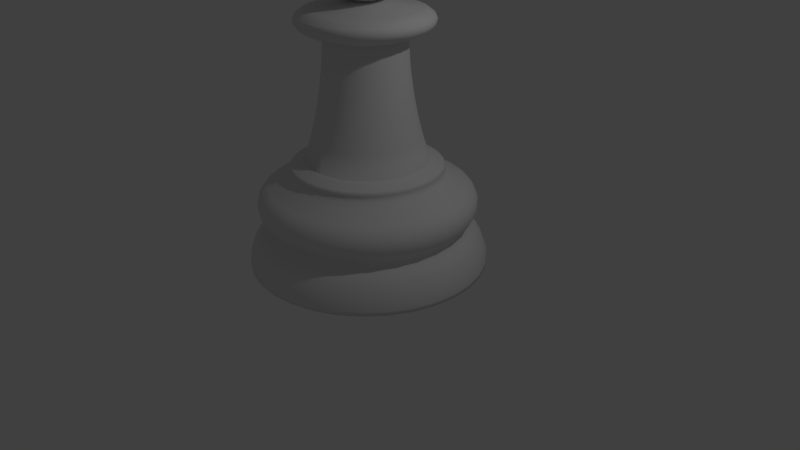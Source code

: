 # Source: ChessPawn.blend  (saved by Blender 2.78.0; exported with 4.5.12 LTS)
import bpy
from mathutils import Matrix  # noqa: F401  (used for matrix-valued properties, if any)

bpy.ops.wm.read_factory_settings(use_empty=True)
scene = bpy.context.scene
scene.name = 'Scene'

# ---- collections
col_collection_1 = bpy.data.collections.new('Collection 1'); scene.collection.children.link(col_collection_1)

# ---- world
world_world = bpy.data.worlds.new('World'); scene.world = world_world
world_world.color = (0.05088, 0.05088, 0.05088)
world_world.use_sun_shadow = False
world_world.sun_shadow_jitter_overblur = 0.0
world_world.cycles.sampling_method = 'MANUAL'

# ---- cameras
cam_camera = bpy.data.cameras.new('Camera')
cam_camera.clip_end = 100.0
cam_camera.lens = 35.0
cam_camera.sensor_width = 32.0
cam_camera.sensor_height = 18.0
cam_camera.ortho_scale = 7.314
cam_camera.dof.focus_distance = 0.0

# ---- lights
light_lamp = bpy.data.lights.new('Lamp', 'POINT')
light_lamp.transmission_factor = 0.0
light_lamp.cutoff_distance = 30.0
light_lamp.energy = 100.0
light_lamp.shadow_buffer_clip_start = 1.001
light_lamp.shadow_soft_size = 0.1
light_lamp.shadow_maximum_resolution = 0.006
light_lamp.use_absolute_resolution = True

# ---- meshes
me_pawn = bpy.data.meshes.new('Pawn')
me_pawn.from_pydata([(0.03806, 0.1913, 0.9808), (0.07466, 0.3753, 0.9239), (0.1084, 0.5449, 0.8315), (0.1379, 0.6935, 0.7071), (0.1622, 0.8155, 0.5556), (0.1802, 0.9061, 0.3827), (0.1913, 0.9619, 0.1951), (0.1951, 0.9808, 7.55e-08), (0.1913, 0.9619, -0.1951), (0.1802, 0.9061, -0.3827), (0.1622, 0.8155, -0.5556), (0.1379, 0.6935, -0.7071), (0.1084, 0.5449, -0.8315), (0.07466, 0.3753, -0.9239), (0.03806, 0.1913, -1.006), (0.07466, 0.1802, 0.9808), (0.1464, 0.3536, 0.9239), (0.2126, 0.5133, 0.8315), (0.2706, 0.6533, 0.7071), (0.3182, 0.7682, 0.5556), (0.3536, 0.8536, 0.3827), (0.3753, 0.9061, 0.1951), (0.3827, 0.9239, 7.55e-08), (0.3753, 0.9061, -0.1951), (0.3536, 0.8536, -0.3827), (0.3182, 0.7682, -0.5556), (0.2706, 0.6533, -0.7071), (0.2126, 0.5133, -0.8315), (0.1464, 0.3536, -0.9239), (0.07466, 0.1802, -1.006), (0.1084, 0.1622, 0.9808), (0.2126, 0.3182, 0.9239), (0.3087, 0.4619, 0.8315), (0.3928, 0.5879, 0.7071), (0.4619, 0.6913, 0.5556), (0.5133, 0.7682, 0.3827), (0.5449, 0.8155, 0.1951), (0.5556, 0.8315, 7.55e-08), (0.5449, 0.8155, -0.1951), (0.5133, 0.7682, -0.3827), (0.4619, 0.6913, -0.5556), (0.3928, 0.5879, -0.7071), (0.3087, 0.4619, -0.8315), (0.2126, 0.3182, -0.9239), (0.1084, 0.1622, -1.006), (0.1379, 0.1379, 0.9808), (0.2706, 0.2706, 0.9239), (0.3928, 0.3928, 0.8315), (0.5, 0.5, 0.7071), (0.5879, 0.5879, 0.5556), (0.6533, 0.6533, 0.3827), (0.6935, 0.6935, 0.1951), (0.7071, 0.7071, 7.55e-08), (0.6935, 0.6935, -0.1951), (0.6533, 0.6533, -0.3827), (0.5879, 0.5879, -0.5556), (0.5, 0.5, -0.7071), (0.3928, 0.3928, -0.8315), (0.2706, 0.2706, -0.9239), (0.1379, 0.1379, -1.006), (0.1622, 0.1084, 0.9808), (0.3182, 0.2126, 0.9239), (0.4619, 0.3087, 0.8315), (0.5879, 0.3928, 0.7071), (0.6913, 0.4619, 0.5556), (0.7682, 0.5133, 0.3827), (0.8155, 0.5449, 0.1951), (0.8315, 0.5556, 7.55e-08), (0.8155, 0.5449, -0.1951), (0.7682, 0.5133, -0.3827), (0.6913, 0.4619, -0.5556), (0.5879, 0.3928, -0.7071), (0.4619, 0.3087, -0.8315), (0.3182, 0.2126, -0.9239), (0.1622, 0.1084, -1.006), (0.1802, 0.07466, 0.9808), (0.3536, 0.1464, 0.9239), (0.5133, 0.2126, 0.8315), (0.6533, 0.2706, 0.7071), (0.7682, 0.3182, 0.5556), (0.8536, 0.3536, 0.3827), (0.9061, 0.3753, 0.1951), (0.9239, 0.3827, 7.55e-08), (0.9061, 0.3753, -0.1951), (0.8536, 0.3536, -0.3827), (0.7682, 0.3182, -0.5556), (0.6533, 0.2706, -0.7071), (0.5133, 0.2126, -0.8315), (0.3536, 0.1464, -0.9239), (0.1802, 0.07466, -1.006), (0.1913, 0.03806, 0.9808), (0.3753, 0.07466, 0.9239), (0.5449, 0.1084, 0.8315), (0.6935, 0.1379, 0.7071), (0.8155, 0.1622, 0.5556), (0.9061, 0.1802, 0.3827), (0.9619, 0.1913, 0.1951), (0.9808, 0.1951, 7.55e-08), (0.9619, 0.1913, -0.1951), (0.9061, 0.1802, -0.3827), (0.8155, 0.1622, -0.5556), (0.6935, 0.1379, -0.7071), (0.5449, 0.1084, -0.8315), (0.3753, 0.07466, -0.9239), (0.1913, 0.03806, -1.006), (0.1951, -3.266e-07, 0.9808), (0.3827, -3.192e-07, 0.9239), (0.5556, -3.117e-07, 0.8315), (0.7071, -3.192e-07, 0.7071), (0.8315, -3.341e-07, 0.5556), (0.9239, -2.745e-07, 0.3827), (0.9808, -3.937e-07, 0.1951), (1.0, -3.788e-07, 7.55e-08), (0.9808, -3.937e-07, -0.1951), (0.9239, -2.298e-07, -0.3827), (0.8315, -3.341e-07, -0.5556), (0.7071, -3.192e-07, -0.7071), (0.5556, -3.415e-07, -0.8315), (0.3827, -3.043e-07, -0.9239), (0.1951, -3.08e-07, -1.006), (0.1913, -0.03806, 0.9808), (0.3753, -0.07466, 0.9239), (0.5449, -0.1084, 0.8315), (0.6935, -0.138, 0.7071), (0.8155, -0.1622, 0.5556), (0.9061, -0.1802, 0.3827), (0.9619, -0.1913, 0.1951), (0.9808, -0.1951, 7.55e-08), (0.9619, -0.1913, -0.1951), (0.9061, -0.1802, -0.3827), (0.8155, -0.1622, -0.5556), (0.6935, -0.138, -0.7071), (0.5449, -0.1084, -0.8315), (0.3753, -0.07466, -0.9239), (0.1913, -0.03806, -1.006), (0.1802, -0.07466, 0.9808), (0.3536, -0.1464, 0.9239), (0.5133, -0.2126, 0.8315), (0.6533, -0.2706, 0.7071), (0.7682, -0.3182, 0.5556), (0.8536, -0.3536, 0.3827), (0.9061, -0.3753, 0.1951), (0.9239, -0.3827, 7.55e-08), (0.9061, -0.3753, -0.1951), (0.8536, -0.3536, -0.3827), (0.7682, -0.3182, -0.5556), (0.6533, -0.2706, -0.7071), (0.5133, -0.2126, -0.8315), (0.3536, -0.1464, -0.9239), (0.1802, -0.07466, -1.006), (0.1622, -0.1084, 0.9808), (0.3182, -0.2126, 0.9239), (0.4619, -0.3087, 0.8315), (0.5879, -0.3928, 0.7071), (0.6913, -0.4619, 0.5556), (0.7682, -0.5133, 0.3827), (0.8155, -0.5449, 0.1951), (0.8315, -0.5556, 7.55e-08), (0.8155, -0.5449, -0.1951), (0.7682, -0.5133, -0.3827), (0.6913, -0.4619, -0.5556), (0.5879, -0.3928, -0.7071), (0.4619, -0.3087, -0.8315), (0.3182, -0.2126, -0.9239), (0.1622, -0.1084, -1.006), (0.1379, -0.138, 0.9808), (0.2706, -0.2706, 0.9239), (0.3928, -0.3928, 0.8315), (0.5, -0.5, 0.7071), (0.5879, -0.5879, 0.5556), (0.6533, -0.6533, 0.3827), (0.6935, -0.6935, 0.1951), (0.7071, -0.7071, 7.55e-08), (0.6935, -0.6935, -0.1951), (0.6533, -0.6533, -0.3827), (0.5879, -0.5879, -0.5556), (0.5, -0.5, -0.7071), (0.3928, -0.3928, -0.8315), (0.2706, -0.2706, -0.9239), (0.1379, -0.138, -1.006), (0.1084, -0.1622, 0.9808), (0.2126, -0.3182, 0.9239), (0.3087, -0.4619, 0.8315), (0.3928, -0.5879, 0.7071), (0.4619, -0.6913, 0.5556), (0.5133, -0.7682, 0.3827), (0.5449, -0.8155, 0.1951), (0.5556, -0.8315, 7.55e-08), (0.5449, -0.8155, -0.1951), (0.5133, -0.7682, -0.3827), (0.4619, -0.6913, -0.5556), (0.3928, -0.5879, -0.7071), (0.3087, -0.4619, -0.8315), (0.2126, -0.3182, -0.9239), (0.1084, -0.1622, -1.006), (0.07466, -0.1802, 0.9808), (0.1464, -0.3536, 0.9239), (0.2126, -0.5133, 0.8315), (0.2706, -0.6533, 0.7071), (0.3182, -0.7682, 0.5556), (0.3536, -0.8536, 0.3827), (0.3753, -0.9061, 0.1951), (0.3827, -0.9239, 7.55e-08), (0.3753, -0.9061, -0.1951), (0.3536, -0.8536, -0.3827), (0.3182, -0.7682, -0.5556), (0.2706, -0.6533, -0.7071), (0.2126, -0.5133, -0.8315), (0.1464, -0.3536, -0.9239), (0.07466, -0.1802, -1.006), (0.03806, -0.1913, 0.9808), (0.07466, -0.3753, 0.9239), (0.1084, -0.5449, 0.8315), (0.1379, -0.6935, 0.7071), (0.1622, -0.8155, 0.5556), (0.1802, -0.9061, 0.3827), (0.1913, -0.9619, 0.1951), (0.1951, -0.9808, 7.55e-08), (0.1913, -0.9619, -0.1951), (0.1802, -0.9061, -0.3827), (0.1622, -0.8155, -0.5556), (0.1379, -0.6935, -0.7071), (0.1084, -0.5449, -0.8315), (0.07466, -0.3753, -0.9239), (0.03806, -0.1913, -1.006), (-7.212e-09, -0.1951, 0.9808), (4.122e-08, -0.3827, 0.9239), (2.632e-08, -0.5556, 0.8315), (-2.584e-08, -0.7071, 0.7071), (-8.544e-08, -0.8315, 0.5556), (6.357e-08, -0.9239, 0.3827), (-8.544e-08, -0.9808, 0.1951), (-1.003e-07, -1.0, 7.55e-08), (-8.544e-08, -0.9808, -0.1951), (6.357e-08, -0.9239, -0.3827), (-8.544e-08, -0.8315, -0.5556), (-2.584e-08, -0.7071, -0.7071), (-1.094e-08, -0.5556, -0.8315), (3.964e-09, -0.3827, -0.9239), (3.964e-09, -0.1951, -1.006), (-0.03806, -0.1913, 0.9808), (-0.07466, -0.3753, 0.9239), (-0.1084, -0.5449, 0.8315), (-0.1379, -0.6935, 0.7071), (-0.1622, -0.8155, 0.5556), (-0.1802, -0.9061, 0.3827), (-0.1913, -0.9619, 0.1951), (-0.1951, -0.9808, 7.55e-08), (-0.1913, -0.9619, -0.1951), (-0.1802, -0.9061, -0.3827), (-0.1622, -0.8155, -0.5556), (-0.1379, -0.6935, -0.7071), (-0.1084, -0.5449, -0.8315), (-0.07466, -0.3753, -0.9239), (-0.03806, -0.1913, -1.006), (-0.07466, -0.1802, 0.9808), (-0.1464, -0.3536, 0.9239), (-0.2126, -0.5133, 0.8315), (-0.2706, -0.6533, 0.7071), (-0.3182, -0.7682, 0.5556), (-0.3536, -0.8536, 0.3827), (-0.3753, -0.9061, 0.1951), (-0.3827, -0.9239, 7.55e-08), (-0.3753, -0.9061, -0.1951), (-0.3536, -0.8536, -0.3827), (-0.3182, -0.7682, -0.5556), (-0.2706, -0.6533, -0.7071), (-0.2126, -0.5133, -0.8315), (-0.1464, -0.3536, -0.9239), (-0.07466, -0.1802, -1.006), (-0.1084, -0.1622, 0.9808), (-0.2126, -0.3182, 0.9239), (-0.3087, -0.4619, 0.8315), (-0.3928, -0.5879, 0.7071), (-0.4619, -0.6913, 0.5556), (-0.5133, -0.7682, 0.3827), (-0.5449, -0.8155, 0.1951), (-0.5556, -0.8315, 7.55e-08), (-0.5449, -0.8155, -0.1951), (-0.5133, -0.7682, -0.3827), (-0.4619, -0.6913, -0.5556), (-0.3928, -0.5879, -0.7071), (-0.3087, -0.4619, -0.8315), (-0.2126, -0.3182, -0.9239), (-0.1084, -0.1622, -1.006), (-0.1379, -0.138, 0.9808), (-0.2706, -0.2706, 0.9239), (-0.3928, -0.3928, 0.8315), (-0.5, -0.5, 0.7071), (-0.5879, -0.5879, 0.5556), (-0.6533, -0.6533, 0.3827), (-0.6935, -0.6935, 0.1951), (-0.7071, -0.7071, 7.55e-08), (-0.6935, -0.6935, -0.1951), (-0.6533, -0.6533, -0.3827), (-0.5879, -0.5879, -0.5556), (-0.5, -0.5, -0.7071), (-0.3928, -0.3928, -0.8315), (-0.2706, -0.2706, -0.9239), (-0.1379, -0.1379, -1.006), (-2.709e-07, -5.069e-07, 1.0), (-0.1622, -0.1084, 0.9808), (-0.3182, -0.2126, 0.9239), (-0.4619, -0.3087, 0.8315), (-0.5879, -0.3928, 0.7071), (-0.6913, -0.4619, 0.5556), (-0.7682, -0.5133, 0.3827), (-0.8155, -0.5449, 0.1951), (-0.8315, -0.5556, 7.55e-08), (-0.8155, -0.5449, -0.1951), (-0.7682, -0.5133, -0.3827), (-0.6913, -0.4619, -0.5556), (-0.5879, -0.3928, -0.7071), (-0.4619, -0.3087, -0.8315), (-0.3182, -0.2126, -0.9239), (-0.1622, -0.1084, -1.006), (-0.1802, -0.07466, 0.9808), (-0.3536, -0.1464, 0.9239), (-0.5133, -0.2126, 0.8315), (-0.6533, -0.2706, 0.7071), (-0.7682, -0.3182, 0.5556), (-0.8536, -0.3536, 0.3827), (-0.9061, -0.3753, 0.1951), (-0.9239, -0.3827, 7.55e-08), (-0.9061, -0.3753, -0.1951), (-0.8536, -0.3536, -0.3827), (-0.7682, -0.3182, -0.5556), (-0.6533, -0.2706, -0.7071), (-0.5133, -0.2126, -0.8315), (-0.3536, -0.1464, -0.9239), (-0.1802, -0.07466, -1.006), (-0.1913, -0.03806, 0.9808), (-0.3753, -0.07466, 0.9239), (-0.5449, -0.1084, 0.8315), (-0.6935, -0.1379, 0.7071), (-0.8155, -0.1622, 0.5556), (-0.9061, -0.1802, 0.3827), (-0.9619, -0.1913, 0.1951), (-0.9808, -0.1951, 7.55e-08), (-0.9619, -0.1913, -0.1951), (-0.9061, -0.1802, -0.3827), (-0.8155, -0.1622, -0.5556), (-0.6935, -0.1379, -0.7071), (-0.5449, -0.1084, -0.8315), (-0.3753, -0.07466, -0.9239), (-0.1913, -0.03806, -1.006), (-0.1951, -3.117e-07, 0.9808), (-0.3827, -2.819e-07, 0.9239), (-0.5556, -2.819e-07, 0.8315), (-0.7071, -1.851e-07, 0.7071), (-0.8315, -1.404e-07, 0.5556), (-0.9239, -3.192e-07, 0.3827), (-0.9808, -9.567e-08, 0.1951), (-1.0, -1.404e-07, 7.55e-08), (-0.9808, -9.567e-08, -0.1951), (-0.9239, -3.192e-07, -0.3827), (-0.8315, -1.404e-07, -0.5556), (-0.7071, -1.851e-07, -0.7071), (-0.5556, -2.596e-07, -0.8315), (-0.3827, -2.521e-07, -0.9239), (-0.1951, -3.155e-07, -1.006), (-0.1913, 0.03806, 0.9808), (-0.3753, 0.07466, 0.9239), (-0.5449, 0.1084, 0.8315), (-0.6935, 0.1379, 0.7071), (-0.8155, 0.1622, 0.5556), (-0.9061, 0.1802, 0.3827), (-0.9619, 0.1913, 0.1951), (-0.9808, 0.1951, 7.55e-08), (-0.9619, 0.1913, -0.1951), (-0.9061, 0.1802, -0.3827), (-0.8155, 0.1622, -0.5556), (-0.6935, 0.1379, -0.7071), (-0.5449, 0.1084, -0.8315), (-0.3753, 0.07466, -0.9239), (-0.1913, 0.03806, -1.006), (-0.1802, 0.07466, 0.9808), (-0.3536, 0.1464, 0.9239), (-0.5133, 0.2126, 0.8315), (-0.6533, 0.2706, 0.7071), (-0.7682, 0.3182, 0.5556), (-0.8536, 0.3536, 0.3827), (-0.9061, 0.3753, 0.1951), (-0.9239, 0.3827, 7.55e-08), (-0.9061, 0.3753, -0.1951), (-0.8536, 0.3536, -0.3827), (-0.7682, 0.3182, -0.5556), (-0.6533, 0.2706, -0.7071), (-0.5133, 0.2126, -0.8315), (-0.3536, 0.1464, -0.9239), (-0.1802, 0.07466, -1.006), (-0.1622, 0.1084, 0.9808), (-0.3182, 0.2126, 0.9239), (-0.4619, 0.3087, 0.8315), (-0.5879, 0.3928, 0.7071), (-0.6913, 0.4619, 0.5556), (-0.7682, 0.5133, 0.3827), (-0.8155, 0.5449, 0.1951), (-0.8315, 0.5556, 7.55e-08), (-0.8155, 0.5449, -0.1951), (-0.7682, 0.5133, -0.3827), (-0.6913, 0.4619, -0.5556), (-0.5879, 0.3928, -0.7071), (-0.4619, 0.3087, -0.8315), (-0.3182, 0.2126, -0.9239), (-0.1622, 0.1084, -1.006), (-0.1379, 0.1379, 0.9808), (-0.2706, 0.2706, 0.9239), (-0.3928, 0.3928, 0.8315), (-0.5, 0.5, 0.7071), (-0.5879, 0.5879, 0.5556), (-0.6533, 0.6533, 0.3827), (-0.6935, 0.6935, 0.1951), (-0.7071, 0.7071, 7.55e-08), (-0.6935, 0.6935, -0.1951), (-0.6533, 0.6533, -0.3827), (-0.5879, 0.5879, -0.5556), (-0.5, 0.5, -0.7071), (-0.3928, 0.3928, -0.8315), (-0.2706, 0.2706, -0.9239), (-0.1379, 0.1379, -1.006), (-0.1084, 0.1622, 0.9808), (-0.2126, 0.3182, 0.9239), (-0.3087, 0.4619, 0.8315), (-0.3928, 0.5879, 0.7071), (-0.4619, 0.6913, 0.5556), (-0.5133, 0.7682, 0.3827), (-0.5449, 0.8155, 0.1951), (-0.5556, 0.8315, 7.55e-08), (-0.5449, 0.8155, -0.1951), (-0.5133, 0.7682, -0.3827), (-0.4619, 0.6913, -0.5556), (-0.3928, 0.5879, -0.7071), (-0.3087, 0.4619, -0.8315), (-0.2126, 0.3182, -0.9239), (-0.1084, 0.1622, -1.006), (-0.07466, 0.1802, 0.9808), (-0.1464, 0.3536, 0.9239), (-0.2126, 0.5133, 0.8315), (-0.2706, 0.6533, 0.7071), (-0.3182, 0.7682, 0.5556), (-0.3536, 0.8536, 0.3827), (-0.3753, 0.9061, 0.1951), (-0.3827, 0.9239, 7.55e-08), (-0.3753, 0.9061, -0.1951), (-0.3536, 0.8536, -0.3827), (-0.3182, 0.7682, -0.5556), (-0.2706, 0.6533, -0.7071), (-0.2126, 0.5133, -0.8315), (-0.1464, 0.3536, -0.9239), (-0.07466, 0.1802, -1.006), (-0.03806, 0.1913, 0.9808), (-0.07466, 0.3753, 0.9239), (-0.1084, 0.5449, 0.8315), (-0.1379, 0.6935, 0.7071), (-0.1622, 0.8155, 0.5556), (-0.1802, 0.9061, 0.3827), (-0.1913, 0.9619, 0.1951), (-0.1951, 0.9808, 7.55e-08), (-0.1913, 0.9619, -0.1951), (-0.1802, 0.9061, -0.3827), (-0.1622, 0.8155, -0.5556), (-0.1379, 0.6935, -0.7071), (-0.1084, 0.5449, -0.8315), (-0.07466, 0.3753, -0.9239), (-0.03806, 0.1913, -1.006), (3.749e-08, 0.1951, 0.9808), (7.847e-08, 0.3827, 0.9239), (1.083e-07, 0.5556, 0.8315), (1.53e-07, 0.7071, 0.7071), (2.722e-07, 0.8315, 0.5556), (6.357e-08, 0.9239, 0.3827), (2.573e-07, 0.9808, 0.1951), (2.722e-07, 1.0, 7.55e-08), (2.573e-07, 0.9808, -0.1951), (6.357e-08, 0.9239, -0.3827), (2.722e-07, 0.8315, -0.5556), (1.53e-07, 0.7071, -0.7071), (1.232e-07, 0.5556, -0.8315), (7.847e-08, 0.3827, -0.9239), (1.514e-08, 0.1951, -1.006), (0.0, -3.258e-07, -1.0), (0.0, 2.041, -5.413), (0.3982, 2.002, -5.413), (0.781, 1.886, -5.413), (0.3955, 0.9547, -3.584), (1.134, 1.697, -5.413), (1.443, 1.443, -5.413), (1.697, 1.134, -5.413), (1.886, 0.781, -5.413), (2.002, 0.3982, -5.413), (1.014, 0.2016, -3.584), (2.041, 1.541e-07, -5.413), (2.002, -0.3982, -5.413), (1.886, -0.781, -5.413), (1.697, -1.134, -5.413), (0.8592, -0.5741, -3.584), (1.443, -1.443, -5.413), (0.7307, -0.7307, -3.584), (1.134, -1.697, -5.413), (0.781, -1.886, -5.413), (0.3955, -0.9547, -3.584), (0.3982, -2.002, -5.413), (0.2016, -1.014, -3.584), (-6.65e-07, -2.041, -5.413), (-0.3982, -2.002, -5.413), (-0.781, -1.886, -5.413), (-0.3955, -0.9547, -3.584), (-1.134, -1.697, -5.413), (-1.443, -1.443, -5.413), (-1.697, -1.134, -5.413), (-1.886, -0.781, -5.413), (-2.002, -0.3982, -5.413), (-2.041, 1.971e-06, -5.413), (-2.002, 0.3982, -5.413), (-1.886, 0.781, -5.413), (-1.697, 1.134, -5.413), (-1.443, 1.443, -5.413), (-0.7307, 0.7307, -3.584), (-1.134, 1.697, -5.413), (-0.5741, 0.8592, -3.584), (-0.781, 1.886, -5.413), (-0.3982, 2.002, -5.413), (-0.2016, 1.014, -3.584), (7.56e-08, 1.4, -3.893), (8.427e-08, 1.327, -3.824), (0.2588, 1.301, -3.824), (0.2731, 1.373, -3.893), (0.5077, 1.226, -3.824), (0.5358, 1.294, -3.893), (0.737, 1.103, -3.824), (0.7779, 1.164, -3.893), (0.9381, 0.9381, -3.824), (0.99, 0.99, -3.893), (1.103, 0.737, -3.824), (1.164, 0.7779, -3.893), (1.226, 0.5077, -3.824), (1.294, 0.5358, -3.893), (1.301, 0.2588, -3.824), (1.373, 0.2731, -3.893), (1.327, 3.379e-07, -3.824), (1.4, 3.19e-07, -3.893), (1.301, -0.2588, -3.824), (1.373, -0.2731, -3.893), (1.226, -0.5077, -3.824), (1.294, -0.5358, -3.893), (1.103, -0.737, -3.824), (1.164, -0.7779, -3.893), (0.9381, -0.9381, -3.824), (0.99, -0.99, -3.893), (0.737, -1.103, -3.824), (0.7779, -1.164, -3.893), (0.5077, -1.226, -3.824), (0.5358, -1.294, -3.893), (0.2588, -1.301, -3.824), (0.2731, -1.373, -3.893), (-3.48e-07, -1.327, -3.824), (-3.806e-07, -1.4, -3.893), (-0.2588, -1.301, -3.824), (-0.2731, -1.373, -3.893), (-0.5077, -1.226, -3.824), (-0.5358, -1.294, -3.893), (-0.737, -1.103, -3.824), (-0.7779, -1.164, -3.893), (-0.9381, -0.9381, -3.824), (-0.99, -0.99, -3.893), (-1.103, -0.737, -3.824), (-1.164, -0.7779, -3.893), (-1.226, -0.5077, -3.824), (-1.294, -0.5358, -3.893), (-1.301, -0.2588, -3.824), (-1.373, -0.2731, -3.893), (-1.327, 1.519e-06, -3.824), (-1.4, 1.565e-06, -3.893), (-1.301, 0.2588, -3.824), (-1.373, 0.2731, -3.893), (-1.226, 0.5077, -3.824), (-1.294, 0.5358, -3.893), (-1.103, 0.737, -3.824), (-1.164, 0.7779, -3.893), (-0.9381, 0.9381, -3.824), (-0.99, 0.99, -3.893), (-0.737, 1.103, -3.824), (-0.7779, 1.164, -3.893), (-0.5077, 1.226, -3.824), (-0.5358, 1.294, -3.893), (-0.2588, 1.301, -3.824), (-0.2731, 1.373, -3.893), (2.183e-08, 1.848, -4.874), (0.0, 2.041, -5.345), (1.679e-08, 1.898, -4.934), (7.92e-09, 1.973, -5.067), (2.218e-09, 2.023, -5.211), (0.3982, 2.002, -5.345), (0.3606, 1.813, -4.874), (0.3947, 1.985, -5.211), (0.385, 1.935, -5.067), (0.3704, 1.862, -4.934), (0.781, 1.886, -5.345), (0.7074, 1.708, -4.874), (0.7743, 1.869, -5.211), (0.7552, 1.823, -5.067), (0.7265, 1.754, -4.934), (1.134, 1.697, -5.345), (1.027, 1.537, -4.874), (1.124, 1.682, -5.211), (1.096, 1.641, -5.067), (1.055, 1.578, -4.934), (1.443, 1.443, -5.345), (1.307, 1.307, -4.874), (1.431, 1.431, -5.211), (1.395, 1.395, -5.067), (1.342, 1.342, -4.934), (1.697, 1.134, -5.345), (1.537, 1.027, -4.874), (1.682, 1.124, -5.211), (1.641, 1.096, -5.067), (1.578, 1.055, -4.934), (1.886, 0.781, -5.345), (1.708, 0.7074, -4.874), (1.869, 0.7743, -5.211), (1.823, 0.7552, -5.067), (1.754, 0.7265, -4.934), (2.002, 0.3982, -5.345), (1.813, 0.3606, -4.874), (1.985, 0.3947, -5.211), (1.935, 0.385, -5.067), (1.862, 0.3704, -4.934), (2.041, 1.541e-07, -5.345), (1.848, 2.057e-07, -4.874), (2.023, 1.587e-07, -5.211), (1.973, 1.715e-07, -5.067), (1.898, 1.907e-07, -4.934), (2.002, -0.3982, -5.345), (1.813, -0.3606, -4.874), (1.985, -0.3947, -5.211), (1.935, -0.385, -5.067), (1.862, -0.3704, -4.934), (1.886, -0.781, -5.345), (1.708, -0.7074, -4.874), (1.869, -0.7743, -5.211), (1.823, -0.7552, -5.067), (1.754, -0.7265, -4.934), (1.697, -1.134, -5.345), (1.537, -1.027, -4.874), (1.682, -1.124, -5.211), (1.641, -1.096, -5.067), (1.578, -1.055, -4.934), (1.443, -1.443, -5.345), (1.307, -1.307, -4.874), (1.431, -1.431, -5.211), (1.395, -1.395, -5.067), (1.342, -1.342, -4.934), (1.134, -1.697, -5.345), (1.027, -1.537, -4.874), (1.124, -1.682, -5.211), (1.096, -1.641, -5.067), (1.055, -1.578, -4.934), (0.781, -1.886, -5.345), (0.7074, -1.708, -4.874), (0.7743, -1.869, -5.211), (0.7552, -1.823, -5.067), (0.7265, -1.754, -4.934), (0.3982, -2.002, -5.345), (0.3606, -1.813, -4.874), (0.3947, -1.985, -5.211), (0.385, -1.935, -5.067), (0.3704, -1.862, -4.934), (-6.65e-07, -2.041, -5.345), (-5.805e-07, -1.848, -4.874), (-6.572e-07, -2.023, -5.211), (-6.352e-07, -1.973, -5.067), (-6.018e-07, -1.898, -4.934), (-0.3982, -2.002, -5.345), (-0.3606, -1.813, -4.874), (-0.3947, -1.985, -5.211), (-0.385, -1.935, -5.067), (-0.3704, -1.862, -4.934), (-0.781, -1.886, -5.345), (-0.7074, -1.708, -4.874), (-0.7743, -1.869, -5.211), (-0.7552, -1.823, -5.067), (-0.7265, -1.754, -4.934), (-1.134, -1.697, -5.345), (-1.027, -1.537, -4.874), (-1.124, -1.682, -5.211), (-1.096, -1.641, -5.067), (-1.055, -1.578, -4.934), (-1.443, -1.443, -5.345), (-1.307, -1.307, -4.874), (-1.431, -1.431, -5.211), (-1.395, -1.395, -5.067), (-1.342, -1.342, -4.934), (-1.697, -1.134, -5.345), (-1.537, -1.027, -4.874), (-1.682, -1.124, -5.211), (-1.641, -1.096, -5.067), (-1.578, -1.055, -4.934), (-1.886, -0.781, -5.345), (-1.708, -0.7074, -4.874), (-1.869, -0.7743, -5.211), (-1.823, -0.7552, -5.067), (-1.754, -0.7265, -4.934), (-2.002, -0.3982, -5.345), (-1.813, -0.3606, -4.874), (-1.985, -0.3947, -5.211), (-1.935, -0.385, -5.067), (-1.862, -0.3704, -4.934), (-2.041, 1.971e-06, -5.345), (-1.848, 1.851e-06, -4.874), (-2.023, 1.96e-06, -5.211), (-1.973, 1.928e-06, -5.067), (-1.898, 1.88e-06, -4.934), (-2.002, 0.3982, -5.345), (-1.813, 0.3606, -4.874), (-1.985, 0.3947, -5.211), (-1.935, 0.385, -5.067), (-1.862, 0.3704, -4.934), (-1.886, 0.781, -5.345), (-1.708, 0.7074, -4.874), (-1.869, 0.7743, -5.211), (-1.823, 0.7552, -5.067), (-1.754, 0.7265, -4.934), (-1.697, 1.134, -5.345), (-1.537, 1.027, -4.874), (-1.682, 1.124, -5.211), (-1.641, 1.096, -5.067), (-1.578, 1.055, -4.934), (-1.443, 1.443, -5.345), (-1.307, 1.307, -4.874), (-1.431, 1.431, -5.211), (-1.395, 1.395, -5.067), (-1.342, 1.342, -4.934), (-1.134, 1.697, -5.345), (-1.027, 1.537, -4.874), (-1.124, 1.682, -5.211), (-1.096, 1.641, -5.067), (-1.055, 1.578, -4.934), (-0.781, 1.886, -5.345), (-0.7074, 1.708, -4.874), (-0.7743, 1.869, -5.211), (-0.7552, 1.823, -5.067), (-0.7265, 1.754, -4.934), (-0.3982, 2.002, -5.345), (-0.3606, 1.813, -4.874), (-0.3947, 1.985, -5.211), (-0.385, 1.935, -5.067), (-0.3704, 1.862, -4.934), (4.427e-08, 1.666, -4.04), (3.233e-08, 1.767, -4.578), (3.421e-08, 1.753, -4.105), (2.661e-08, 1.817, -4.188), (2.281e-08, 1.851, -4.284), (2.281e-08, 1.854, -4.385), (2.534e-08, 1.825, -4.485), (0.3447, 1.733, -4.578), (0.325, 1.634, -4.04), (0.356, 1.79, -4.485), (0.3616, 1.818, -4.385), (0.3611, 1.815, -4.284), (0.3544, 1.782, -4.188), (0.3421, 1.72, -4.105), (0.6762, 1.632, -4.578), (0.6374, 1.539, -4.04), (0.6984, 1.686, -4.485), (0.7094, 1.713, -4.385), (0.7083, 1.71, -4.284), (0.6952, 1.678, -4.188), (0.671, 1.62, -4.105), (0.9816, 1.469, -4.578), (0.9254, 1.385, -4.04), (1.014, 1.517, -4.485), (1.03, 1.541, -4.385), (1.028, 1.539, -4.284), (1.009, 1.51, -4.188), (0.9742, 1.458, -4.105), (1.249, 1.249, -4.578), (1.178, 1.178, -4.04), (1.29, 1.29, -4.485), (1.311, 1.311, -4.385), (1.309, 1.309, -4.284), (1.285, 1.285, -4.188), (1.24, 1.24, -4.105), (1.469, 0.9816, -4.578), (1.385, 0.9254, -4.04), (1.517, 1.014, -4.485), (1.541, 1.03, -4.385), (1.539, 1.028, -4.284), (1.51, 1.009, -4.188), (1.458, 0.9742, -4.105), (1.632, 0.6762, -4.578), (1.539, 0.6374, -4.04), (1.686, 0.6984, -4.485), (1.713, 0.7094, -4.385), (1.71, 0.7083, -4.284), (1.678, 0.6952, -4.188), (1.62, 0.671, -4.105), (1.733, 0.3447, -4.578), (1.634, 0.325, -4.04), (1.79, 0.356, -4.485), (1.818, 0.3616, -4.385), (1.815, 0.3611, -4.284), (1.782, 0.3544, -4.188), (1.72, 0.3421, -4.105), (1.767, 2.246e-07, -4.578), (1.666, 2.506e-07, -4.04), (1.825, 2.1e-07, -4.485), (1.854, 2.021e-07, -4.385), (1.851, 2.04e-07, -4.284), (1.817, 2.123e-07, -4.188), (1.753, 2.284e-07, -4.105), (1.733, -0.3447, -4.578), (1.634, -0.325, -4.04), (1.79, -0.356, -4.485), (1.818, -0.3616, -4.385), (1.815, -0.3611, -4.284), (1.782, -0.3544, -4.188), (1.72, -0.3421, -4.105), (1.632, -0.6762, -4.578), (1.539, -0.6374, -4.04), (1.686, -0.6984, -4.485), (1.713, -0.7094, -4.385), (1.71, -0.7083, -4.284), (1.678, -0.6952, -4.188), (1.62, -0.671, -4.105), (1.469, -0.9816, -4.578), (1.385, -0.9254, -4.04), (1.517, -1.014, -4.485), (1.541, -1.03, -4.385), (1.539, -1.028, -4.284), (1.51, -1.009, -4.188), (1.458, -0.9742, -4.105), (1.249, -1.249, -4.578), (1.178, -1.178, -4.04), (1.29, -1.29, -4.485), (1.311, -1.311, -4.385), (1.309, -1.309, -4.284), (1.285, -1.285, -4.188), (1.24, -1.24, -4.105), (0.9816, -1.469, -4.578), (0.9254, -1.385, -4.04), (1.014, -1.517, -4.485), (1.03, -1.541, -4.385), (1.028, -1.539, -4.284), (1.009, -1.51, -4.188), (0.9742, -1.458, -4.105), (0.6762, -1.632, -4.578), (0.6374, -1.539, -4.04), (0.6984, -1.686, -4.485), (0.7094, -1.713, -4.385), (0.7083, -1.71, -4.284), (0.6952, -1.678, -4.188), (0.671, -1.62, -4.105), (0.3447, -1.733, -4.578), (0.325, -1.634, -4.04), (0.356, -1.79, -4.485), (0.3616, -1.818, -4.385), (0.3611, -1.815, -4.284), (0.3544, -1.782, -4.188), (0.3421, -1.72, -4.105), (-5.434e-07, -1.767, -4.578), (-4.985e-07, -1.666, -4.04), (-5.696e-07, -1.825, -4.485), (-5.823e-07, -1.854, -4.385), (-5.804e-07, -1.851, -4.284), (-5.658e-07, -1.817, -4.188), (-5.376e-07, -1.753, -4.105), (-0.3447, -1.733, -4.578), (-0.325, -1.634, -4.04), (-0.356, -1.79, -4.485), (-0.3616, -1.818, -4.385), (-0.3611, -1.815, -4.284), (-0.3544, -1.782, -4.188), (-0.3421, -1.72, -4.105), (-0.6762, -1.632, -4.578), (-0.6374, -1.539, -4.04), (-0.6984, -1.686, -4.485), (-0.7094, -1.713, -4.385), (-0.7083, -1.71, -4.284), (-0.6952, -1.678, -4.188), (-0.671, -1.62, -4.105), (-0.9816, -1.469, -4.578), (-0.9254, -1.385, -4.04), (-1.014, -1.517, -4.485), (-1.03, -1.541, -4.385), (-1.028, -1.539, -4.284), (-1.009, -1.51, -4.188), (-0.9742, -1.458, -4.105), (-1.249, -1.249, -4.578), (-1.178, -1.178, -4.04), (-1.29, -1.29, -4.485), (-1.311, -1.311, -4.385), (-1.309, -1.309, -4.284), (-1.285, -1.285, -4.188), (-1.24, -1.24, -4.105), (-1.469, -0.9816, -4.578), (-1.385, -0.9254, -4.04), (-1.517, -1.014, -4.485), (-1.541, -1.03, -4.385), (-1.539, -1.028, -4.284), (-1.51, -1.009, -4.188), (-1.458, -0.9742, -4.105), (-1.632, -0.6762, -4.578), (-1.539, -0.6374, -4.04), (-1.686, -0.6984, -4.485), (-1.713, -0.7094, -4.385), (-1.71, -0.7083, -4.284), (-1.678, -0.6952, -4.188), (-1.62, -0.671, -4.105), (-1.733, -0.3447, -4.578), (-1.634, -0.325, -4.04), (-1.79, -0.356, -4.485), (-1.818, -0.3616, -4.385), (-1.815, -0.3611, -4.284), (-1.782, -0.3544, -4.188), (-1.72, -0.3421, -4.105), (-1.767, 1.797e-06, -4.578), (-1.666, 1.733e-06, -4.04), (-1.825, 1.834e-06, -4.485), (-1.854, 1.853e-06, -4.385), (-1.851, 1.85e-06, -4.284), (-1.817, 1.829e-06, -4.188), (-1.753, 1.789e-06, -4.105), (-1.733, 0.3447, -4.578), (-1.634, 0.325, -4.04), (-1.79, 0.356, -4.485), (-1.818, 0.3616, -4.385), (-1.815, 0.3611, -4.284), (-1.782, 0.3544, -4.188), (-1.72, 0.3421, -4.105), (-1.632, 0.6762, -4.578), (-1.539, 0.6374, -4.04), (-1.686, 0.6984, -4.485), (-1.713, 0.7094, -4.385), (-1.71, 0.7083, -4.284), (-1.678, 0.6952, -4.188), (-1.62, 0.671, -4.105), (-1.469, 0.9816, -4.578), (-1.385, 0.9254, -4.04), (-1.517, 1.014, -4.485), (-1.541, 1.03, -4.385), (-1.539, 1.028, -4.284), (-1.51, 1.009, -4.188), (-1.458, 0.9742, -4.105), (-1.249, 1.249, -4.578), (-1.178, 1.178, -4.04), (-1.29, 1.29, -4.485), (-1.311, 1.311, -4.385), (-1.309, 1.309, -4.284), (-1.285, 1.285, -4.188), (-1.24, 1.24, -4.105), (-0.9816, 1.469, -4.578), (-0.9254, 1.385, -4.04), (-1.014, 1.517, -4.485), (-1.03, 1.541, -4.385), (-1.028, 1.539, -4.284), (-1.009, 1.51, -4.188), (-0.9742, 1.458, -4.105), (-0.6762, 1.632, -4.578), (-0.6374, 1.539, -4.04), (-0.6984, 1.686, -4.485), (-0.7094, 1.713, -4.385), (-0.7083, 1.71, -4.284), (-0.6952, 1.678, -4.188), (-0.671, 1.62, -4.105), (-0.3447, 1.733, -4.578), (-0.325, 1.634, -4.04), (-0.356, 1.79, -4.485), (-0.3616, 1.818, -4.385), (-0.3611, 1.815, -4.284), (-0.3544, 1.782, -4.188), (-0.3421, 1.72, -4.105), (3.275e-08, 1.764, -4.579), (3.297e-08, 1.77, -4.813), (4.308e-08, 1.692, -4.635), (4.72e-08, 1.668, -4.699), (4.34e-08, 1.695, -4.761), (0.3453, 1.736, -4.813), (0.3442, 1.73, -4.579), (0.3307, 1.663, -4.761), (0.3254, 1.636, -4.699), (0.3301, 1.66, -4.635), (0.6772, 1.635, -4.813), (0.6751, 1.63, -4.579), (0.6488, 1.566, -4.761), (0.6384, 1.541, -4.699), (0.6476, 1.563, -4.635), (0.9832, 1.471, -4.813), (0.9801, 1.467, -4.579), (0.9419, 1.41, -4.761), (0.9268, 1.387, -4.699), (0.9402, 1.407, -4.635), (1.251, 1.251, -4.813), (1.247, 1.247, -4.579), (1.199, 1.199, -4.761), (1.18, 1.18, -4.699), (1.197, 1.197, -4.635), (1.471, 0.9832, -4.813), (1.467, 0.9801, -4.579), (1.41, 0.9419, -4.761), (1.387, 0.9268, -4.699), (1.407, 0.9402, -4.635), (1.635, 0.6772, -4.813), (1.63, 0.6751, -4.579), (1.566, 0.6488, -4.761), (1.541, 0.6384, -4.699), (1.563, 0.6476, -4.635), (1.736, 0.3453, -4.813), (1.73, 0.3442, -4.579), (1.663, 0.3307, -4.761), (1.636, 0.3254, -4.699), (1.66, 0.3301, -4.635), (1.77, 2.237e-07, -4.813), (1.764, 2.253e-07, -4.579), (1.695, 2.424e-07, -4.761), (1.668, 2.493e-07, -4.699), (1.692, 2.433e-07, -4.635), (1.736, -0.3453, -4.813), (1.73, -0.3441, -4.579), (1.663, -0.3307, -4.761), (1.636, -0.3254, -4.699), (1.66, -0.3301, -4.635), (1.635, -0.6772, -4.813), (1.63, -0.6751, -4.579), (1.566, -0.6488, -4.761), (1.541, -0.6384, -4.699), (1.563, -0.6476, -4.635), (1.471, -0.9832, -4.813), (1.467, -0.9801, -4.579), (1.41, -0.9419, -4.761), (1.387, -0.9268, -4.699), (1.407, -0.9402, -4.635), (1.251, -1.251, -4.813), (1.247, -1.247, -4.579), (1.199, -1.199, -4.761), (1.18, -1.18, -4.699), (1.197, -1.197, -4.635), (0.9832, -1.471, -4.813), (0.9801, -1.467, -4.579), (0.9419, -1.41, -4.761), (0.9268, -1.387, -4.699), (0.9402, -1.407, -4.635), (0.6772, -1.635, -4.813), (0.6751, -1.63, -4.579), (0.6488, -1.566, -4.761), (0.6384, -1.541, -4.699), (0.6476, -1.563, -4.635), (0.3453, -1.736, -4.813), (0.3441, -1.73, -4.579), (0.3307, -1.663, -4.761), (0.3254, -1.636, -4.699), (0.3301, -1.66, -4.635), (-5.437e-07, -1.77, -4.813), (-5.421e-07, -1.764, -4.579), (-5.091e-07, -1.695, -4.761), (-4.967e-07, -1.668, -4.699), (-5.081e-07, -1.692, -4.635), (-0.3453, -1.736, -4.813), (-0.3442, -1.73, -4.579), (-0.3307, -1.663, -4.761), (-0.3254, -1.636, -4.699), (-0.3301, -1.66, -4.635), (-0.6772, -1.635, -4.813), (-0.6751, -1.63, -4.579), (-0.6488, -1.566, -4.761), (-0.6384, -1.541, -4.699), (-0.6476, -1.563, -4.635), (-0.9832, -1.471, -4.813), (-0.9801, -1.467, -4.579), (-0.9419, -1.41, -4.761), (-0.9268, -1.387, -4.699), (-0.9402, -1.407, -4.635), (-1.251, -1.251, -4.813), (-1.247, -1.247, -4.579), (-1.199, -1.199, -4.761), (-1.18, -1.18, -4.699), (-1.197, -1.197, -4.635), (-1.471, -0.9832, -4.813), (-1.467, -0.9801, -4.579), (-1.41, -0.9419, -4.761), (-1.387, -0.9268, -4.699), (-1.407, -0.9402, -4.635), (-1.635, -0.6772, -4.813), (-1.63, -0.6751, -4.579), (-1.566, -0.6488, -4.761), (-1.541, -0.6384, -4.699), (-1.563, -0.6476, -4.635), (-1.736, -0.3453, -4.813), (-1.73, -0.3441, -4.579), (-1.663, -0.3307, -4.761), (-1.636, -0.3254, -4.699), (-1.66, -0.3301, -4.635), (-1.77, 1.799e-06, -4.813), (-1.764, 1.796e-06, -4.579), (-1.695, 1.752e-06, -4.761), (-1.668, 1.734e-06, -4.699), (-1.692, 1.75e-06, -4.635), (-1.736, 0.3453, -4.813), (-1.73, 0.3442, -4.579), (-1.663, 0.3307, -4.761), (-1.636, 0.3254, -4.699), (-1.66, 0.3301, -4.635), (-1.635, 0.6772, -4.813), (-1.63, 0.6751, -4.579), (-1.566, 0.6488, -4.761), (-1.541, 0.6384, -4.699), (-1.563, 0.6476, -4.635), (-1.471, 0.9832, -4.813), (-1.467, 0.9801, -4.579), (-1.41, 0.9419, -4.761), (-1.387, 0.9268, -4.699), (-1.407, 0.9402, -4.635), (-1.251, 1.251, -4.813), (-1.247, 1.247, -4.579), (-1.199, 1.199, -4.761), (-1.18, 1.18, -4.699), (-1.197, 1.197, -4.635), (-0.9832, 1.471, -4.813), (-0.9801, 1.467, -4.579), (-0.9419, 1.41, -4.761), (-0.9268, 1.387, -4.699), (-0.9402, 1.407, -4.635), (-0.6772, 1.635, -4.813), (-0.6751, 1.63, -4.579), (-0.6488, 1.566, -4.761), (-0.6384, 1.541, -4.699), (-0.6476, 1.563, -4.635), (-0.3453, 1.736, -4.813), (-0.3441, 1.73, -4.579), (-0.3307, 1.663, -4.761), (-0.3254, 1.636, -4.699), (-0.3301, 1.66, -4.635), (0.5648, 0.1123, -1.067), (-0.4072, -0.4072, -1.067), (0.532, 0.2204, -1.067), (-0.3199, -0.4788, -1.067), (0.4788, 0.3199, -1.067), (-0.2204, -0.532, -1.067), (0.4072, 0.4072, -1.067), (-0.1123, -0.5648, -1.067), (-0.2204, 0.532, -1.067), (0.3199, 0.4788, -1.067), (1.022e-07, -0.5758, -1.067), (-0.3199, 0.4788, -1.067), (0.2204, 0.532, -1.067), (-0.1123, 0.5648, -1.067), (2.769e-07, 0.5758, -1.067), (0.1123, 0.5648, -1.067), (0.1123, -0.5648, -1.067), (-0.4072, 0.4072, -1.067), (0.2204, -0.532, -1.067), (-0.4788, 0.3199, -1.067), (0.3199, -0.4788, -1.067), (-0.532, 0.2204, -1.067), (0.4072, -0.4072, -1.067), (-0.5648, 0.1123, -1.067), (0.4788, -0.3199, -1.067), (0.5758, 5.012e-07, -1.067), (0.5648, -0.1123, -1.067), (0.532, -0.2204, -1.067), (-0.5758, 1.018e-06, -1.067), (-0.4788, -0.3199, -1.067), (-0.532, -0.2204, -1.067), (-0.5648, -0.1123, -1.067), (9.042e-08, 1.274, -3.76), (1.046e-07, 1.154, -3.633), (0.2251, 1.132, -3.633), (0.2486, 1.25, -3.76), (0.4416, 1.066, -3.633), (0.4877, 1.177, -3.76), (0.6411, 0.9595, -3.633), (0.708, 1.06, -3.76), (0.816, 0.816, -3.633), (0.9012, 0.9012, -3.76), (0.9595, 0.6411, -3.633), (1.06, 0.708, -3.76), (1.066, 0.4416, -3.633), (1.177, 0.4877, -3.76), (1.132, 0.2251, -3.633), (1.25, 0.2486, -3.76), (1.154, 3.823e-07, -3.633), (1.274, 3.513e-07, -3.76), (1.132, -0.2251, -3.633), (1.25, -0.2486, -3.76), (1.066, -0.4416, -3.633), (1.177, -0.4877, -3.76), (0.9595, -0.6411, -3.633), (1.06, -0.708, -3.76), (0.816, -0.816, -3.633), (0.9012, -0.9012, -3.76), (0.6411, -0.9595, -3.633), (0.708, -1.06, -3.76), (0.4416, -1.066, -3.633), (0.4877, -1.177, -3.76), (0.2251, -1.132, -3.633), (0.2486, -1.25, -3.76), (-2.714e-07, -1.154, -3.633), (-3.248e-07, -1.274, -3.76), (-0.2251, -1.132, -3.633), (-0.2486, -1.25, -3.76), (-0.4416, -1.066, -3.633), (-0.4877, -1.177, -3.76), (-0.6411, -0.9595, -3.633), (-0.708, -1.06, -3.76), (-0.816, -0.816, -3.633), (-0.9012, -0.9012, -3.76), (-0.9595, -0.6411, -3.633), (-1.06, -0.708, -3.76), (-1.066, -0.4416, -3.633), (-1.177, -0.4877, -3.76), (-1.132, -0.2251, -3.633), (-1.25, -0.2486, -3.76), (-1.154, 1.41e-06, -3.633), (-1.274, 1.486e-06, -3.76), (-1.132, 0.2251, -3.633), (-1.25, 0.2486, -3.76), (-1.066, 0.4416, -3.633), (-1.177, 0.4877, -3.76), (-0.9595, 0.6411, -3.633), (-1.06, 0.708, -3.76), (-0.816, 0.816, -3.633), (-0.9012, 0.9012, -3.76), (-0.6411, 0.9595, -3.633), (-0.708, 1.06, -3.76), (-0.4416, 1.066, -3.633), (-0.4877, 1.177, -3.76), (-0.2251, 1.132, -3.633), (-0.2486, 1.25, -3.76), (9.543e-08, 1.256, -3.661), (9.038e-08, 1.288, -3.73), (9.179e-08, 1.289, -3.687), (0.2513, 1.263, -3.73), (0.245, 1.232, -3.661), (0.2514, 1.264, -3.687), (0.493, 1.19, -3.73), (0.4805, 1.16, -3.661), (0.4931, 1.191, -3.687), (0.7157, 1.071, -3.73), (0.6976, 1.044, -3.661), (0.7159, 1.071, -3.687), (0.9109, 0.9109, -3.73), (0.8879, 0.8879, -3.661), (0.9112, 0.9112, -3.687), (1.071, 0.7157, -3.73), (1.044, 0.6976, -3.661), (1.071, 0.7159, -3.687), (1.19, 0.493, -3.73), (1.16, 0.4805, -3.661), (1.191, 0.4931, -3.687), (1.263, 0.2513, -3.73), (1.232, 0.245, -3.661), (1.264, 0.2514, -3.687), (1.288, 3.488e-07, -3.73), (1.256, 3.58e-07, -3.661), (1.289, 3.497e-07, -3.687), (1.263, -0.2513, -3.73), (1.232, -0.245, -3.661), (1.264, -0.2514, -3.687), (1.19, -0.493, -3.73), (1.16, -0.4805, -3.661), (1.191, -0.4931, -3.687), (1.071, -0.7157, -3.73), (1.044, -0.6976, -3.661), (1.071, -0.7159, -3.687), (0.9109, -0.9109, -3.73), (0.8879, -0.8879, -3.661), (0.9112, -0.9112, -3.687), (0.7157, -1.071, -3.73), (0.6976, -1.044, -3.661), (0.7159, -1.071, -3.687), (0.493, -1.19, -3.73), (0.4805, -1.16, -3.661), (0.4931, -1.191, -3.687), (0.2513, -1.263, -3.73), (0.245, -1.232, -3.661), (0.2514, -1.264, -3.687), (-3.294e-07, -1.288, -3.73), (-3.137e-07, -1.256, -3.661), (-3.281e-07, -1.289, -3.687), (-0.2513, -1.263, -3.73), (-0.245, -1.232, -3.661), (-0.2514, -1.264, -3.687), (-0.493, -1.19, -3.73), (-0.4805, -1.16, -3.661), (-0.4931, -1.191, -3.687), (-0.7157, -1.071, -3.73), (-0.6976, -1.044, -3.661), (-0.7159, -1.071, -3.687), (-0.9109, -0.9109, -3.73), (-0.8879, -0.8879, -3.661), (-0.9112, -0.9112, -3.687), (-1.071, -0.7157, -3.73), (-1.044, -0.6976, -3.661), (-1.071, -0.7159, -3.687), (-1.19, -0.493, -3.73), (-1.16, -0.4805, -3.661), (-1.191, -0.4931, -3.687), (-1.263, -0.2513, -3.73), (-1.232, -0.245, -3.661), (-1.264, -0.2514, -3.687), (-1.288, 1.495e-06, -3.73), (-1.256, 1.476e-06, -3.661), (-1.289, 1.497e-06, -3.687), (-1.263, 0.2513, -3.73), (-1.232, 0.245, -3.661), (-1.264, 0.2514, -3.687), (-1.19, 0.493, -3.73), (-1.16, 0.4805, -3.661), (-1.191, 0.4931, -3.687), (-1.071, 0.7157, -3.73), (-1.044, 0.6976, -3.661), (-1.071, 0.7159, -3.687), (-0.9109, 0.9109, -3.73), (-0.8879, 0.8879, -3.661), (-0.9112, 0.9112, -3.687), (-0.7157, 1.071, -3.73), (-0.6976, 1.044, -3.661), (-0.7159, 1.071, -3.687), (-0.493, 1.19, -3.73), (-0.4805, 1.16, -3.661), (-0.4931, 1.191, -3.687), (-0.2513, 1.263, -3.73), (-0.245, 1.232, -3.661), (-0.2514, 1.264, -3.687), (1.014, -0.2016, -3.584), (8.267e-08, 1.033, -3.584), (0.7307, 0.7307, -3.584), (0.9547, 0.3955, -3.584), (1.033, 3.895e-07, -3.584), (0.9547, -0.3955, -3.584), (0.5741, -0.8592, -3.584), (-0.5741, -0.8592, -3.584), (-0.7307, -0.7307, -3.584), (-0.9547, -0.3955, -3.584), (-1.014, -0.2016, -3.584), (-1.014, 0.2016, -3.584), (0.2016, 1.014, -3.584), (0.5741, 0.8592, -3.584), (0.8592, 0.5741, -3.584), (-2.307e-07, -1.033, -3.584), (-0.2016, -1.014, -3.584), (-0.8592, -0.5741, -3.584), (-1.033, 1.316e-06, -3.584), (-0.9547, 0.3955, -3.584), (-0.8592, 0.5741, -3.584), (-0.3955, 0.9547, -3.584), (0.03806, 0.1913, -0.9996), (3.363e-07, 0.1951, -0.9996), (0.07466, 0.1802, -0.9996), (0.1084, 0.1622, -0.9996), (0.1379, 0.1379, -0.9996), (0.1622, 0.1084, -0.9996), (0.1802, 0.07466, -0.9996), (0.1913, 0.03806, -0.9996), (0.1951, 5.939e-07, -0.9996), (0.1913, -0.03806, -0.9996), (0.1802, -0.07466, -0.9996), (0.1622, -0.1084, -0.9996), (0.1379, -0.1379, -0.9996), (0.1084, -0.1622, -0.9996), (0.07466, -0.1802, -0.9996), (0.03806, -0.1913, -0.9996), (2.772e-07, -0.1951, -0.9996), (-0.03806, -0.1913, -0.9996), (-0.07466, -0.1802, -0.9996), (-0.1084, -0.1622, -0.9996), (-0.1379, -0.1379, -0.9996), (-0.1622, -0.1084, -0.9996), (-0.1802, -0.07466, -0.9996), (-0.1913, -0.03806, -0.9996), (-0.1951, 7.689e-07, -0.9996), (-0.1913, 0.03806, -0.9996), (-0.1802, 0.07466, -0.9996), (-0.1622, 0.1084, -0.9996), (-0.1379, 0.138, -0.9996), (-0.1084, 0.1622, -0.9996), (-0.07466, 0.1802, -0.9996), (-0.03806, 0.1913, -0.9996), (-0.6303, -0.2611, -1.555), (-0.6691, -0.1331, -1.555), (0.6691, -0.1331, -1.555), (0.6303, -0.2611, -1.555), (-0.6822, 1.087e-06, -1.555), (0.5672, -0.379, -1.555), (-0.6691, 0.1331, -1.555), (0.4824, -0.4824, -1.555), (-0.6303, 0.2611, -1.555), (0.379, -0.5672, -1.555), (-0.5672, 0.379, -1.555), (0.2611, -0.6303, -1.555), (2.127e-07, 0.6822, -1.555), (0.1331, 0.6691, -1.555), (-0.4824, 0.4824, -1.555), (0.1331, -0.6691, -1.555), (0.2611, 0.6303, -1.555), (-0.379, 0.5672, -1.555), (5.83e-09, -0.6822, -1.555), (0.379, 0.5672, -1.555), (-0.2611, 0.6303, -1.555), (-0.1331, -0.6691, -1.555), (0.4824, 0.4824, -1.555), (-0.1331, 0.6691, -1.555), (-0.2611, -0.6303, -1.555), (0.5672, 0.379, -1.555), (-0.379, -0.5672, -1.555), (0.6303, 0.2611, -1.555), (-0.4824, -0.4824, -1.555), (0.6691, 0.1331, -1.555), (-0.5672, -0.379, -1.555), (0.6822, 4.757e-07, -1.555), (-1.0, -0.4143, -1.378), (-0.8844, -0.3663, -1.465), (-0.9475, -0.3925, -1.43), (-1.017, -0.4212, -1.227), (-1.023, -0.4236, -1.347), (-1.04, -0.4307, -1.286), (-1.006, -0.4167, -1.214), (-0.9489, -0.3931, -1.167), (-1.068, -0.2124, -1.214), (-1.007, -0.2004, -1.167), (-1.086, -0.2159, -1.347), (-1.08, -0.2147, -1.227), (-1.104, -0.2196, -1.286), (-0.9389, -0.1868, -1.465), (-1.062, -0.2112, -1.378), (-1.006, -0.2001, -1.43), (1.062, -0.2112, -1.378), (0.9389, -0.1868, -1.465), (1.006, -0.2001, -1.43), (1.08, -0.2147, -1.227), (1.086, -0.2159, -1.347), (1.104, -0.2196, -1.286), (1.068, -0.2124, -1.214), (1.007, -0.2004, -1.167), (1.006, -0.4167, -1.214), (0.9489, -0.3931, -1.167), (1.023, -0.4236, -1.347), (1.017, -0.4212, -1.227), (1.04, -0.4307, -1.286), (0.8844, -0.3663, -1.465), (1.0, -0.4143, -1.378), (0.9475, -0.3925, -1.43), (-1.089, 1.352e-06, -1.214), (-1.027, 1.312e-06, -1.167), (-1.107, 1.364e-06, -1.347), (-1.101, 1.36e-06, -1.227), (-1.125, 1.376e-06, -1.286), (-0.9573, 1.267e-06, -1.465), (-1.083, 1.348e-06, -1.378), (-1.026, 1.311e-06, -1.43), (0.9053, -0.6049, -1.214), (0.854, -0.5706, -1.167), (0.9203, -0.6149, -1.347), (0.9152, -0.6115, -1.227), (0.9358, -0.6253, -1.286), (0.796, -0.5319, -1.465), (0.9002, -0.6015, -1.378), (0.8527, -0.5698, -1.43), (-1.068, 0.2124, -1.214), (-1.007, 0.2004, -1.167), (-1.086, 0.2159, -1.347), (-1.08, 0.2147, -1.227), (-1.104, 0.2196, -1.286), (-0.9389, 0.1868, -1.465), (-1.062, 0.2112, -1.378), (-1.006, 0.2001, -1.43), (0.7699, -0.7699, -1.214), (0.7263, -0.7263, -1.167), (0.7827, -0.7827, -1.347), (0.7783, -0.7783, -1.227), (0.7958, -0.7958, -1.286), (0.6769, -0.6769, -1.465), (0.7655, -0.7655, -1.378), (0.7252, -0.7252, -1.43), (-1.006, 0.4167, -1.214), (-0.9489, 0.3931, -1.167), (-1.023, 0.4236, -1.347), (-1.017, 0.4212, -1.227), (-1.04, 0.4307, -1.286), (-0.8844, 0.3663, -1.465), (-1.0, 0.4143, -1.378), (-0.9475, 0.3925, -1.43), (0.6049, -0.9053, -1.214), (0.5706, -0.854, -1.167), (0.6149, -0.9203, -1.347), (0.6115, -0.9152, -1.227), (0.6253, -0.9358, -1.286), (0.5319, -0.796, -1.465), (0.6015, -0.9002, -1.378), (0.5698, -0.8527, -1.43), (-0.9053, 0.6049, -1.214), (-0.854, 0.5706, -1.167), (-0.9203, 0.6149, -1.347), (-0.9152, 0.6115, -1.227), (-0.9358, 0.6253, -1.286), (-0.796, 0.5319, -1.465), (-0.9002, 0.6015, -1.378), (-0.8527, 0.5698, -1.43), (0.4167, -1.006, -1.214), (0.3931, -0.9489, -1.167), (0.4236, -1.023, -1.347), (0.4212, -1.017, -1.227), (0.4307, -1.04, -1.286), (0.3663, -0.8844, -1.465), (0.4143, -1.0, -1.378), (0.3925, -0.9475, -1.43), (1.677e-07, 1.083, -1.378), (1.78e-07, 0.9573, -1.465), (1.71e-07, 1.026, -1.43), (1.84e-07, 1.101, -1.227), (1.674e-07, 1.107, -1.347), (1.72e-07, 1.125, -1.286), (1.877e-07, 1.089, -1.214), (2.036e-07, 1.027, -1.167), (0.2124, 1.068, -1.214), (0.2004, 1.007, -1.167), (0.2159, 1.086, -1.347), (0.2147, 1.08, -1.227), (0.2196, 1.104, -1.286), (0.1868, 0.9389, -1.465), (0.2112, 1.062, -1.378), (0.2001, 1.006, -1.43), (-0.7699, 0.7699, -1.214), (-0.7263, 0.7263, -1.167), (-0.7827, 0.7827, -1.347), (-0.7783, 0.7783, -1.227), (-0.7958, 0.7958, -1.286), (-0.6769, 0.6769, -1.465), (-0.7655, 0.7655, -1.378), (-0.7252, 0.7252, -1.43), (0.2124, -1.068, -1.214), (0.2004, -1.007, -1.167), (0.2159, -1.086, -1.347), (0.2147, -1.08, -1.227), (0.2196, -1.104, -1.286), (0.1868, -0.9389, -1.465), (0.2112, -1.062, -1.378), (0.2001, -1.006, -1.43), (0.4167, 1.006, -1.214), (0.3931, 0.9489, -1.167), (0.4236, 1.023, -1.347), (0.4212, 1.017, -1.227), (0.4307, 1.04, -1.286), (0.3663, 0.8844, -1.465), (0.4143, 1.0, -1.378), (0.3925, 0.9475, -1.43), (-0.6049, 0.9053, -1.214), (-0.5706, 0.854, -1.167), (-0.6149, 0.9203, -1.347), (-0.6115, 0.9152, -1.227), (-0.6253, 0.9358, -1.286), (-0.5319, 0.796, -1.465), (-0.6015, 0.9002, -1.378), (-0.5698, 0.8527, -1.43), (-1.425e-07, -1.089, -1.214), (-1.079e-07, -1.027, -1.167), (-1.683e-07, -1.107, -1.347), (-1.498e-07, -1.101, -1.227), (-1.695e-07, -1.125, -1.286), (-1.124e-07, -0.9573, -1.465), (-1.606e-07, -1.083, -1.378), (-1.4e-07, -1.026, -1.43), (0.6049, 0.9053, -1.214), (0.5706, 0.854, -1.167), (0.6149, 0.9203, -1.347), (0.6115, 0.9152, -1.227), (0.6253, 0.9358, -1.286), (0.5319, 0.796, -1.465), (0.6015, 0.9002, -1.378), (0.5698, 0.8527, -1.43), (-0.4167, 1.006, -1.214), (-0.3931, 0.9489, -1.167), (-0.4236, 1.023, -1.347), (-0.4212, 1.017, -1.227), (-0.4307, 1.04, -1.286), (-0.3663, 0.8844, -1.465), (-0.4143, 1.0, -1.378), (-0.3925, 0.9475, -1.43), (-0.2124, -1.068, -1.214), (-0.2004, -1.007, -1.167), (-0.2159, -1.086, -1.347), (-0.2147, -1.08, -1.227), (-0.2196, -1.104, -1.286), (-0.1868, -0.9389, -1.465), (-0.2112, -1.062, -1.378), (-0.2001, -1.006, -1.43), (0.7699, 0.7699, -1.214), (0.7263, 0.7263, -1.167), (0.7827, 0.7827, -1.347), (0.7783, 0.7783, -1.227), (0.7958, 0.7958, -1.286), (0.6769, 0.6769, -1.465), (0.7655, 0.7655, -1.378), (0.7252, 0.7252, -1.43), (-0.2124, 1.068, -1.214), (-0.2004, 1.007, -1.167), (-0.2159, 1.086, -1.347), (-0.2147, 1.08, -1.227), (-0.2196, 1.104, -1.286), (-0.1868, 0.9389, -1.465), (-0.2112, 1.062, -1.378), (-0.2001, 1.006, -1.43), (-0.4167, -1.006, -1.214), (-0.3931, -0.9489, -1.167), (-0.4236, -1.023, -1.347), (-0.4212, -1.017, -1.227), (-0.4307, -1.04, -1.286), (-0.3663, -0.8844, -1.465), (-0.4143, -1.0, -1.378), (-0.3925, -0.9475, -1.43), (0.9053, 0.6049, -1.214), (0.854, 0.5706, -1.167), (0.9203, 0.6149, -1.347), (0.9152, 0.6115, -1.227), (0.9358, 0.6253, -1.286), (0.796, 0.5319, -1.465), (0.9002, 0.6015, -1.378), (0.8527, 0.5698, -1.43), (-0.6049, -0.9053, -1.214), (-0.5706, -0.854, -1.167), (-0.6149, -0.9203, -1.347), (-0.6115, -0.9152, -1.227), (-0.6253, -0.9358, -1.286), (-0.5319, -0.796, -1.465), (-0.6015, -0.9002, -1.378), (-0.5698, -0.8527, -1.43), (1.006, 0.4167, -1.214), (0.9489, 0.3931, -1.167), (1.023, 0.4236, -1.347), (1.017, 0.4212, -1.227), (1.04, 0.4307, -1.286), (0.8844, 0.3663, -1.465), (1.0, 0.4143, -1.378), (0.9475, 0.3925, -1.43), (-0.7699, -0.7699, -1.214), (-0.7263, -0.7263, -1.167), (-0.7827, -0.7827, -1.347), (-0.7783, -0.7783, -1.227), (-0.7958, -0.7958, -1.286), (-0.6769, -0.6769, -1.465), (-0.7655, -0.7655, -1.378), (-0.7252, -0.7252, -1.43), (1.068, 0.2124, -1.214), (1.007, 0.2004, -1.167), (1.086, 0.2159, -1.347), (1.08, 0.2147, -1.227), (1.104, 0.2196, -1.286), (0.9389, 0.1868, -1.465), (1.062, 0.2112, -1.378), (1.006, 0.2001, -1.43), (-0.9053, -0.6049, -1.214), (-0.854, -0.5706, -1.167), (-0.9203, -0.6149, -1.347), (-0.9152, -0.6115, -1.227), (-0.9358, -0.6253, -1.286), (-0.796, -0.5319, -1.465), (-0.9002, -0.6015, -1.378), (-0.8527, -0.5698, -1.43), (1.089, 3.759e-07, -1.214), (1.027, 3.911e-07, -1.167), (1.107, 3.714e-07, -1.347), (1.101, 3.729e-07, -1.227), (1.125, 3.669e-07, -1.286), (0.9573, 4.081e-07, -1.465), (1.083, 3.774e-07, -1.378), (1.026, 3.914e-07, -1.43), (-0.6338, -0.2625, -1.717), (-0.8497, -0.352, -3.201), (-0.6552, -0.2714, -2.062), (-0.7038, -0.2915, -2.466), (-0.7721, -0.3198, -2.865), (-0.902, -0.1794, -3.201), (-0.6728, -0.1338, -1.717), (-0.8196, -0.163, -2.865), (-0.7472, -0.1486, -2.466), (-0.6956, -0.1384, -2.062), (0.6728, -0.1338, -1.717), (0.902, -0.1794, -3.201), (0.6956, -0.1384, -2.062), (0.7472, -0.1486, -2.466), (0.8196, -0.163, -2.865), (0.8497, -0.352, -3.201), (0.6338, -0.2625, -1.717), (0.7721, -0.3198, -2.865), (0.7038, -0.2915, -2.466), (0.6552, -0.2714, -2.062), (-0.9197, 1.242e-06, -3.201), (-0.686, 1.09e-06, -1.717), (-0.8357, 1.188e-06, -2.865), (-0.7618, 1.139e-06, -2.466), (-0.7092, 1.105e-06, -2.062), (0.7647, -0.511, -3.201), (0.5704, -0.3811, -1.717), (0.6949, -0.4643, -2.865), (0.6334, -0.4232, -2.466), (0.5897, -0.394, -2.062), (-0.902, 0.1794, -3.201), (-0.6728, 0.1338, -1.717), (-0.8196, 0.163, -2.865), (-0.7472, 0.1486, -2.466), (-0.6956, 0.1384, -2.062), (0.6503, -0.6503, -3.201), (0.4851, -0.4851, -1.717), (0.5909, -0.5909, -2.865), (0.5387, -0.5387, -2.466), (0.5015, -0.5015, -2.062), (-0.8497, 0.352, -3.201), (-0.6338, 0.2625, -1.717), (-0.7721, 0.3198, -2.865), (-0.7038, 0.2915, -2.466), (-0.6552, 0.2714, -2.062), (0.511, -0.7647, -3.201), (0.3811, -0.5704, -1.717), (0.4643, -0.6949, -2.865), (0.4232, -0.6334, -2.466), (0.394, -0.5897, -2.062), (-0.7647, 0.511, -3.201), (-0.5704, 0.3811, -1.717), (-0.6949, 0.4643, -2.865), (-0.6334, 0.4232, -2.466), (-0.5897, 0.394, -2.062), (0.352, -0.8497, -3.201), (0.2625, -0.6338, -1.717), (0.3198, -0.7721, -2.865), (0.2915, -0.7038, -2.466), (0.2714, -0.6552, -2.062), (2.087e-07, 0.686, -1.717), (1.197e-07, 0.9197, -3.201), (1.963e-07, 0.7092, -2.062), (1.749e-07, 0.7618, -2.466), (1.479e-07, 0.8357, -2.865), (0.1794, 0.902, -3.201), (0.1338, 0.6728, -1.717), (0.163, 0.8196, -2.865), (0.1486, 0.7472, -2.466), (0.1384, 0.6956, -2.062), (-0.6503, 0.6503, -3.201), (-0.4851, 0.4851, -1.717), (-0.5909, 0.5909, -2.865), (-0.5387, 0.5387, -2.466), (-0.5015, 0.5015, -2.062), (0.1794, -0.902, -3.201), (0.1338, -0.6728, -1.717), (0.163, -0.8196, -2.865), (0.1486, -0.7472, -2.466), (0.1384, -0.6956, -2.062), (0.352, 0.8497, -3.201), (0.2625, 0.6338, -1.717), (0.3198, 0.7721, -2.865), (0.2915, 0.7038, -2.466), (0.2714, 0.6552, -2.062), (-0.511, 0.7647, -3.201), (-0.3811, 0.5704, -1.717), (-0.4643, 0.6949, -2.865), (-0.4232, 0.6334, -2.466), (-0.394, 0.5897, -2.062), (-1.593e-07, -0.9197, -3.201), (6.675e-10, -0.686, -1.717), (-1.055e-07, -0.8357, -2.865), (-5.623e-08, -0.7618, -2.466), (-1.901e-08, -0.7092, -2.062), (0.511, 0.7647, -3.201), (0.3811, 0.5704, -1.717), (0.4643, 0.6949, -2.865), (0.4232, 0.6334, -2.466), (0.394, 0.5897, -2.062), (-0.352, 0.8497, -3.201), (-0.2625, 0.6338, -1.717), (-0.3198, 0.7721, -2.865), (-0.2915, 0.7038, -2.466), (-0.2714, 0.6552, -2.062), (-0.1794, -0.902, -3.201), (-0.1338, -0.6728, -1.717), (-0.163, -0.8196, -2.865), (-0.1486, -0.7472, -2.466), (-0.1384, -0.6956, -2.062), (0.6503, 0.6503, -3.201), (0.4851, 0.4851, -1.717), (0.5909, 0.5909, -2.865), (0.5387, 0.5387, -2.466), (0.5015, 0.5015, -2.062), (-0.1794, 0.902, -3.201), (-0.1338, 0.6728, -1.717), (-0.163, 0.8196, -2.865), (-0.1486, 0.7472, -2.466), (-0.1384, 0.6956, -2.062), (-0.352, -0.8497, -3.201), (-0.2625, -0.6338, -1.717), (-0.3198, -0.7721, -2.865), (-0.2915, -0.7038, -2.466), (-0.2714, -0.6552, -2.062), (0.7647, 0.511, -3.201), (0.5704, 0.3811, -1.717), (0.6949, 0.4643, -2.865), (0.6334, 0.4232, -2.466), (0.5897, 0.394, -2.062), (-0.511, -0.7647, -3.201), (-0.3811, -0.5704, -1.717), (-0.4643, -0.6949, -2.865), (-0.4232, -0.6334, -2.466), (-0.394, -0.5897, -2.062), (0.8497, 0.352, -3.201), (0.6338, 0.2625, -1.717), (0.7721, 0.3198, -2.865), (0.7038, 0.2915, -2.466), (0.6552, 0.2714, -2.062), (-0.6503, -0.6503, -3.201), (-0.4851, -0.4851, -1.717), (-0.5909, -0.5909, -2.865), (-0.5387, -0.5387, -2.466), (-0.5015, -0.5015, -2.062), (0.902, 0.1794, -3.201), (0.6728, 0.1338, -1.717), (0.8196, 0.163, -2.865), (0.7472, 0.1486, -2.466), (0.6956, 0.1384, -2.062), (-0.7647, -0.511, -3.201), (-0.5704, -0.3811, -1.717), (-0.6949, -0.4643, -2.865), (-0.6334, -0.4232, -2.466), (-0.5897, -0.394, -2.062), (0.9197, 4.174e-07, -3.201), (0.686, 4.748e-07, -1.717), (0.8357, 4.38e-07, -2.865), (0.7618, 4.56e-07, -2.466), (0.7092, 4.69e-07, -2.062), (0.206, 1.036, -3.584), (0.2165, 1.089, -3.601), (1.098e-07, 1.11, -3.601), (9.56e-08, 1.056, -3.584), (0.4041, 0.9756, -3.584), (0.4248, 1.025, -3.601), (0.5867, 0.878, -3.584), (0.6167, 0.9229, -3.601), (0.7467, 0.7467, -3.584), (0.7849, 0.7849, -3.601), (0.878, 0.5867, -3.584), (0.9229, 0.6167, -3.601), (0.9756, 0.4041, -3.584), (1.025, 0.4248, -3.601), (1.036, 0.206, -3.584), (1.089, 0.2165, -3.601), (1.056, 3.939e-07, -3.584), (1.11, 3.936e-07, -3.601), (1.036, -0.206, -3.584), (1.089, -0.2165, -3.601), (0.9756, -0.4041, -3.584), (1.025, -0.4248, -3.601), (0.878, -0.5867, -3.584), (0.9229, -0.6167, -3.601), (0.7467, -0.7467, -3.584), (0.7849, -0.7849, -3.601), (0.5867, -0.878, -3.584), (0.6167, -0.9229, -3.601), (0.4041, -0.9756, -3.584), (0.4248, -1.025, -3.601), (0.206, -1.036, -3.584), (0.2165, -1.089, -3.601), (-2.352e-07, -1.056, -3.584), (-2.518e-07, -1.11, -3.601), (-0.206, -1.036, -3.584), (-0.2165, -1.089, -3.601), (-0.4041, -0.9756, -3.584), (-0.4248, -1.025, -3.601), (-0.5867, -0.878, -3.584), (-0.6167, -0.9229, -3.601), (-0.7467, -0.7467, -3.584), (-0.7849, -0.7848, -3.601), (-0.878, -0.5867, -3.584), (-0.9229, -0.6167, -3.601), (-0.9756, -0.4041, -3.584), (-1.025, -0.4248, -3.601), (-1.036, -0.206, -3.584), (-1.089, -0.2165, -3.601), (-1.056, 1.338e-06, -3.584), (-1.11, 1.382e-06, -3.601), (-1.036, 0.206, -3.584), (-1.089, 0.2165, -3.601), (-0.9756, 0.4041, -3.584), (-1.025, 0.4248, -3.601), (-0.878, 0.5867, -3.584), (-0.9229, 0.6167, -3.601), (-0.7467, 0.7467, -3.584), (-0.7848, 0.7849, -3.601), (-0.5867, 0.878, -3.584), (-0.6167, 0.9229, -3.601), (-0.4041, 0.9756, -3.584), (-0.4248, 1.025, -3.601), (-0.206, 1.036, -3.584), (-0.2165, 1.089, -3.601), (-0.8477, -0.3511, -1.118), (-0.9149, -0.3789, -1.144), (-0.9712, -0.1932, -1.144), (-0.8999, -0.179, -1.118), (0.8999, -0.179, -1.118), (0.9712, -0.1932, -1.144), (0.9149, -0.379, -1.144), (0.8477, -0.3511, -1.118), (-0.9902, 1.288e-06, -1.144), (-0.9175, 1.241e-06, -1.118), (0.8234, -0.5502, -1.144), (0.7629, -0.5097, -1.118), (-0.9712, 0.1932, -1.144), (-0.8999, 0.179, -1.118), (0.7002, -0.7002, -1.144), (0.6488, -0.6488, -1.118), (-0.9149, 0.379, -1.144), (-0.8477, 0.3511, -1.118), (0.5502, -0.8234, -1.144), (0.5097, -0.7629, -1.118), (-0.8234, 0.5502, -1.144), (-0.7629, 0.5097, -1.118), (0.379, -0.9149, -1.144), (0.3511, -0.8477, -1.118), (2.235e-07, 0.9175, -1.118), (2.108e-07, 0.9902, -1.144), (0.1932, 0.9712, -1.144), (0.179, 0.8999, -1.118), (-0.7002, 0.7002, -1.144), (-0.6488, 0.6488, -1.118), (0.1932, -0.9712, -1.144), (0.179, -0.8999, -1.118), (0.379, 0.9149, -1.144), (0.3511, 0.8477, -1.118), (-0.5502, 0.8234, -1.144), (-0.5097, 0.7629, -1.118), (-8.951e-08, -0.9902, -1.144), (-5.475e-08, -0.9175, -1.118), (0.5502, 0.8234, -1.144), (0.5097, 0.7629, -1.118), (-0.3789, 0.9149, -1.144), (-0.3511, 0.8477, -1.118), (-0.1932, -0.9712, -1.144), (-0.179, -0.8999, -1.118), (0.7002, 0.7002, -1.144), (0.6488, 0.6488, -1.118), (-0.1932, 0.9712, -1.144), (-0.179, 0.8999, -1.118), (-0.379, -0.9149, -1.144), (-0.3511, -0.8477, -1.118), (0.8234, 0.5502, -1.144), (0.7629, 0.5097, -1.118), (-0.5502, -0.8234, -1.144), (-0.5097, -0.7629, -1.118), (0.9149, 0.379, -1.144), (0.8477, 0.3511, -1.118), (-0.7002, -0.7002, -1.144), (-0.6488, -0.6488, -1.118), (0.9712, 0.1932, -1.144), (0.8999, 0.179, -1.118), (-0.8234, -0.5502, -1.144), (-0.7629, -0.5097, -1.118), (0.9902, 4.002e-07, -1.144), (0.9175, 4.181e-07, -1.118)], [], [(475, 474, 8, 9), (468, 467, 1, 2), (476, 475, 9, 10), (469, 468, 2, 3), (477, 476, 10, 11), (470, 469, 3, 4), (478, 477, 11, 12), (471, 470, 4, 5), (479, 478, 12, 13), (472, 471, 5, 6), (480, 479, 13, 14), (473, 472, 6, 7), (466, 300, 0), (481, 480, 14), (474, 473, 7, 8), (467, 466, 0, 1), (8, 7, 22, 23), (1, 0, 15, 16), (9, 8, 23, 24), (2, 1, 16, 17), (10, 9, 24, 25), (3, 2, 17, 18), (11, 10, 25, 26), (4, 3, 18, 19), (12, 11, 26, 27), (5, 4, 19, 20), (13, 12, 27, 28), (6, 5, 20, 21), (14, 13, 28, 29), (7, 6, 21, 22), (0, 300, 15), (481, 14, 29), (27, 26, 41, 42), (20, 19, 34, 35), (28, 27, 42, 43), (21, 20, 35, 36), (29, 28, 43, 44), (22, 21, 36, 37), (15, 300, 30), (481, 29, 44), (23, 22, 37, 38), (16, 15, 30, 31), (24, 23, 38, 39), (17, 16, 31, 32), (25, 24, 39, 40), (18, 17, 32, 33), (26, 25, 40, 41), (19, 18, 33, 34), (31, 30, 45, 46), (39, 38, 53, 54), (32, 31, 46, 47), (40, 39, 54, 55), (33, 32, 47, 48), (41, 40, 55, 56), (34, 33, 48, 49), (42, 41, 56, 57), (35, 34, 49, 50), (43, 42, 57, 58), (36, 35, 50, 51), (44, 43, 58, 59), (37, 36, 51, 52), (30, 300, 45), (481, 44, 59), (38, 37, 52, 53), (50, 49, 64, 65), (58, 57, 72, 73), (51, 50, 65, 66), (59, 58, 73, 74), (52, 51, 66, 67), (45, 300, 60), (481, 59, 74), (53, 52, 67, 68), (46, 45, 60, 61), (54, 53, 68, 69), (47, 46, 61, 62), (55, 54, 69, 70), (48, 47, 62, 63), (56, 55, 70, 71), (49, 48, 63, 64), (57, 56, 71, 72), (69, 68, 83, 84), (62, 61, 76, 77), (70, 69, 84, 85), (63, 62, 77, 78), (71, 70, 85, 86), (64, 63, 78, 79), (72, 71, 86, 87), (65, 64, 79, 80), (73, 72, 87, 88), (66, 65, 80, 81), (74, 73, 88, 89), (67, 66, 81, 82), (60, 300, 75), (481, 74, 89), (68, 67, 82, 83), (61, 60, 75, 76), (88, 87, 102, 103), (81, 80, 95, 96), (89, 88, 103, 104), (82, 81, 96, 97), (75, 300, 90), (481, 89, 104), (83, 82, 97, 98), (76, 75, 90, 91), (84, 83, 98, 99), (77, 76, 91, 92), (85, 84, 99, 100), (78, 77, 92, 93), (86, 85, 100, 101), (79, 78, 93, 94), (87, 86, 101, 102), (80, 79, 94, 95), (100, 99, 114, 115), (93, 92, 107, 108), (101, 100, 115, 116), (94, 93, 108, 109), (102, 101, 116, 117), (95, 94, 109, 110), (103, 102, 117, 118), (96, 95, 110, 111), (104, 103, 118, 119), (97, 96, 111, 112), (90, 300, 105), (481, 104, 119), (98, 97, 112, 113), (91, 90, 105, 106), (99, 98, 113, 114), (92, 91, 106, 107), (119, 118, 133, 134), (112, 111, 126, 127), (105, 300, 120), (481, 119, 134), (113, 112, 127, 128), (106, 105, 120, 121), (114, 113, 128, 129), (107, 106, 121, 122), (115, 114, 129, 130), (108, 107, 122, 123), (116, 115, 130, 131), (109, 108, 123, 124), (117, 116, 131, 132), (110, 109, 124, 125), (118, 117, 132, 133), (111, 110, 125, 126), (123, 122, 137, 138), (131, 130, 145, 146), (124, 123, 138, 139), (132, 131, 146, 147), (125, 124, 139, 140), (133, 132, 147, 148), (126, 125, 140, 141), (134, 133, 148, 149), (127, 126, 141, 142), (120, 300, 135), (481, 134, 149), (128, 127, 142, 143), (121, 120, 135, 136), (129, 128, 143, 144), (122, 121, 136, 137), (130, 129, 144, 145), (142, 141, 156, 157), (135, 300, 150), (481, 149, 164), (143, 142, 157, 158), (136, 135, 150, 151), (144, 143, 158, 159), (137, 136, 151, 152), (145, 144, 159, 160), (138, 137, 152, 153), (146, 145, 160, 161), (139, 138, 153, 154), (147, 146, 161, 162), (140, 139, 154, 155), (148, 147, 162, 163), (141, 140, 155, 156), (149, 148, 163, 164), (161, 160, 175, 176), (154, 153, 168, 169), (162, 161, 176, 177), (155, 154, 169, 170), (163, 162, 177, 178), (156, 155, 170, 171), (164, 163, 178, 179), (157, 156, 171, 172), (150, 300, 165), (481, 164, 179), (158, 157, 172, 173), (151, 150, 165, 166), (159, 158, 173, 174), (152, 151, 166, 167), (160, 159, 174, 175), (153, 152, 167, 168), (165, 300, 180), (481, 179, 194), (173, 172, 187, 188), (166, 165, 180, 181), (174, 173, 188, 189), (167, 166, 181, 182), (175, 174, 189, 190), (168, 167, 182, 183), (176, 175, 190, 191), (169, 168, 183, 184), (177, 176, 191, 192), (170, 169, 184, 185), (178, 177, 192, 193), (171, 170, 185, 186), (179, 178, 193, 194), (172, 171, 186, 187), (184, 183, 198, 199), (192, 191, 206, 207), (185, 184, 199, 200), (193, 192, 207, 208), (186, 185, 200, 201), (194, 193, 208, 209), (187, 186, 201, 202), (180, 300, 195), (481, 194, 209), (188, 187, 202, 203), (181, 180, 195, 196), (189, 188, 203, 204), (182, 181, 196, 197), (190, 189, 204, 205), (183, 182, 197, 198), (191, 190, 205, 206), (203, 202, 217, 218), (196, 195, 210, 211), (204, 203, 218, 219), (197, 196, 211, 212), (205, 204, 219, 220), (198, 197, 212, 213), (206, 205, 220, 221), (199, 198, 213, 214), (207, 206, 221, 222), (200, 199, 214, 215), (208, 207, 222, 223), (201, 200, 215, 216), (209, 208, 223, 224), (202, 201, 216, 217), (195, 300, 210), (481, 209, 224), (222, 221, 236, 237), (215, 214, 229, 230), (223, 222, 237, 238), (216, 215, 230, 231), (224, 223, 238, 239), (217, 216, 231, 232), (210, 300, 225), (481, 224, 239), (218, 217, 232, 233), (211, 210, 225, 226), (219, 218, 233, 234), (212, 211, 226, 227), (220, 219, 234, 235), (213, 212, 227, 228), (221, 220, 235, 236), (214, 213, 228, 229), (234, 233, 248, 249), (227, 226, 241, 242), (235, 234, 249, 250), (228, 227, 242, 243), (236, 235, 250, 251), (229, 228, 243, 244), (237, 236, 251, 252), (230, 229, 244, 245), (238, 237, 252, 253), (231, 230, 245, 246), (239, 238, 253, 254), (232, 231, 246, 247), (225, 300, 240), (481, 239, 254), (233, 232, 247, 248), (226, 225, 240, 241), (253, 252, 267, 268), (246, 245, 260, 261), (254, 253, 268, 269), (247, 246, 261, 262), (240, 300, 255), (481, 254, 269), (248, 247, 262, 263), (241, 240, 255, 256), (249, 248, 263, 264), (242, 241, 256, 257), (250, 249, 264, 265), (243, 242, 257, 258), (251, 250, 265, 266), (244, 243, 258, 259), (252, 251, 266, 267), (245, 244, 259, 260), (257, 256, 271, 272), (265, 264, 279, 280), (258, 257, 272, 273), (266, 265, 280, 281), (259, 258, 273, 274), (267, 266, 281, 282), (260, 259, 274, 275), (268, 267, 282, 283), (261, 260, 275, 276), (269, 268, 283, 284), (262, 261, 276, 277), (255, 300, 270), (481, 269, 284), (263, 262, 277, 278), (256, 255, 270, 271), (264, 263, 278, 279), (276, 275, 290, 291), (284, 283, 298, 299), (277, 276, 291, 292), (270, 300, 285), (481, 284, 299), (278, 277, 292, 293), (271, 270, 285, 286), (279, 278, 293, 294), (272, 271, 286, 287), (280, 279, 294, 295), (273, 272, 287, 288), (281, 280, 295, 296), (274, 273, 288, 289), (282, 281, 296, 297), (275, 274, 289, 290), (283, 282, 297, 298), (295, 294, 310, 311), (288, 287, 303, 304), (296, 295, 311, 312), (289, 288, 304, 305), (297, 296, 312, 313), (290, 289, 305, 306), (298, 297, 313, 314), (291, 290, 306, 307), (299, 298, 314, 315), (292, 291, 307, 308), (285, 300, 301), (481, 299, 315), (293, 292, 308, 309), (286, 285, 301, 302), (294, 293, 309, 310), (287, 286, 302, 303), (315, 314, 329, 330), (308, 307, 322, 323), (301, 300, 316), (481, 315, 330), (309, 308, 323, 324), (302, 301, 316, 317), (310, 309, 324, 325), (303, 302, 317, 318), (311, 310, 325, 326), (304, 303, 318, 319), (312, 311, 326, 327), (305, 304, 319, 320), (313, 312, 327, 328), (306, 305, 320, 321), (314, 313, 328, 329), (307, 306, 321, 322), (319, 318, 333, 334), (327, 326, 341, 342), (320, 319, 334, 335), (328, 327, 342, 343), (321, 320, 335, 336), (329, 328, 343, 344), (322, 321, 336, 337), (330, 329, 344, 345), (323, 322, 337, 338), (316, 300, 331), (481, 330, 345), (324, 323, 338, 339), (317, 316, 331, 332), (325, 324, 339, 340), (318, 317, 332, 333), (326, 325, 340, 341), (338, 337, 352, 353), (331, 300, 346), (481, 345, 360), (339, 338, 353, 354), (332, 331, 346, 347), (340, 339, 354, 355), (333, 332, 347, 348), (341, 340, 355, 356), (334, 333, 348, 349), (342, 341, 356, 357), (335, 334, 349, 350), (343, 342, 357, 358), (336, 335, 350, 351), (344, 343, 358, 359), (337, 336, 351, 352), (345, 344, 359, 360), (357, 356, 371, 372), (350, 349, 364, 365), (358, 357, 372, 373), (351, 350, 365, 366), (359, 358, 373, 374), (352, 351, 366, 367), (360, 359, 374, 375), (353, 352, 367, 368), (346, 300, 361), (481, 360, 375), (354, 353, 368, 369), (347, 346, 361, 362), (355, 354, 369, 370), (348, 347, 362, 363), (356, 355, 370, 371), (349, 348, 363, 364), (481, 375, 390), (369, 368, 383, 384), (362, 361, 376, 377), (370, 369, 384, 385), (363, 362, 377, 378), (371, 370, 385, 386), (364, 363, 378, 379), (372, 371, 386, 387), (365, 364, 379, 380), (373, 372, 387, 388), (366, 365, 380, 381), (374, 373, 388, 389), (367, 366, 381, 382), (375, 374, 389, 390), (368, 367, 382, 383), (361, 300, 376), (388, 387, 402, 403), (381, 380, 395, 396), (389, 388, 403, 404), (382, 381, 396, 397), (390, 389, 404, 405), (383, 382, 397, 398), (376, 300, 391), (481, 390, 405), (384, 383, 398, 399), (377, 376, 391, 392), (385, 384, 399, 400), (378, 377, 392, 393), (386, 385, 400, 401), (379, 378, 393, 394), (387, 386, 401, 402), (380, 379, 394, 395), (392, 391, 406, 407), (400, 399, 414, 415), (393, 392, 407, 408), (401, 400, 415, 416), (394, 393, 408, 409), (402, 401, 416, 417), (395, 394, 409, 410), (403, 402, 417, 418), (396, 395, 410, 411), (404, 403, 418, 419), (397, 396, 411, 412), (405, 404, 419, 420), (398, 397, 412, 413), (391, 300, 406), (481, 405, 420), (399, 398, 413, 414), (411, 410, 425, 426), (419, 418, 433, 434), (412, 411, 426, 427), (420, 419, 434, 435), (413, 412, 427, 428), (406, 300, 421), (481, 420, 435), (414, 413, 428, 429), (407, 406, 421, 422), (415, 414, 429, 430), (408, 407, 422, 423), (416, 415, 430, 431), (409, 408, 423, 424), (417, 416, 431, 432), (410, 409, 424, 425), (418, 417, 432, 433), (430, 429, 444, 445), (423, 422, 437, 438), (431, 430, 445, 446), (424, 423, 438, 439), (432, 431, 446, 447), (425, 424, 439, 440), (433, 432, 447, 448), (426, 425, 440, 441), (434, 433, 448, 449), (427, 426, 441, 442), (435, 434, 449, 450), (428, 427, 442, 443), (421, 300, 436), (481, 435, 450), (429, 428, 443, 444), (422, 421, 436, 437), (449, 448, 463, 464), (442, 441, 456, 457), (450, 449, 464, 465), (443, 442, 457, 458), (436, 300, 451), (481, 450, 465), (444, 443, 458, 459), (437, 436, 451, 452), (445, 444, 459, 460), (438, 437, 452, 453), (446, 445, 460, 461), (439, 438, 453, 454), (447, 446, 461, 462), (440, 439, 454, 455), (448, 447, 462, 463), (441, 440, 455, 456), (453, 452, 467, 468), (461, 460, 475, 476), (454, 453, 468, 469), (462, 461, 476, 477), (455, 454, 469, 470), (463, 462, 477, 478), (456, 455, 470, 471), (464, 463, 478, 479), (457, 456, 471, 472), (465, 464, 479, 480), (458, 457, 472, 473), (451, 300, 466), (481, 465, 480), (459, 458, 473, 474), (452, 451, 466, 467), (460, 459, 474, 475), (1226, 1889, 1828, 1165), (1336, 485, 1830, 1826), (485, 1337, 1832, 1830), (1337, 1326, 1834, 1832), (1326, 1338, 1836, 1834), (1338, 1327, 1838, 1836), (1327, 491, 1840, 1838), (491, 1328, 1842, 1840), (1328, 1324, 1844, 1842), (1324, 1329, 1846, 1844), (1329, 496, 1848, 1846), (496, 498, 1850, 1848), (498, 1330, 1852, 1850), (1330, 501, 1854, 1852), (501, 503, 1856, 1854), (503, 1339, 1858, 1856), (1339, 1340, 1860, 1858), (1340, 507, 1862, 1860), (507, 1331, 1864, 1862), (1331, 1332, 1866, 1864), (1332, 1341, 1868, 1866), (1341, 1333, 1870, 1868), (1333, 1334, 1872, 1870), (1334, 1342, 1874, 1872), (1342, 1335, 1876, 1874), (1335, 1343, 1878, 1876), (1343, 1344, 1880, 1878), (1344, 518, 1882, 1880), (518, 520, 1884, 1882), (520, 1345, 1886, 1884), (1345, 523, 1888, 1886), (523, 1325, 1829, 1888), (482, 483, 484, 486, 487, 488, 489, 490, 492, 493, 494, 495, 497, 499, 500, 502, 504, 505, 506, 508, 509, 510, 511, 512, 513, 514, 515, 516, 517, 519, 521, 522), (744, 1127, 973, 588), (482, 589, 593, 483), (748, 524, 527, 756), (594, 977, 982, 599), (587, 586, 525, 524), (521, 738, 743, 522), (585, 584, 586, 587), (1123, 958, 965, 1128), (519, 733, 738, 521), (959, 585, 587, 966), (739, 1122, 1127, 744), (583, 582, 584, 585), (1118, 951, 958, 1123), (517, 728, 733, 519), (952, 583, 585, 959), (734, 1117, 1122, 739), (581, 580, 582, 583), (1113, 944, 951, 1118), (516, 723, 728, 517), (945, 581, 583, 952), (729, 1112, 1117, 734), (579, 578, 580, 581), (1108, 937, 944, 1113), (515, 718, 723, 516), (938, 579, 581, 945), (724, 1107, 1112, 729), (577, 576, 578, 579), (1103, 930, 937, 1108), (514, 713, 718, 515), (931, 577, 579, 938), (719, 1102, 1107, 724), (575, 574, 576, 577), (1098, 923, 930, 1103), (513, 708, 713, 514), (924, 575, 577, 931), (714, 1097, 1102, 719), (573, 572, 574, 575), (1093, 916, 923, 1098), (512, 703, 708, 513), (917, 573, 575, 924), (709, 1092, 1097, 714), (571, 570, 572, 573), (1088, 909, 916, 1093), (511, 698, 703, 512), (910, 571, 573, 917), (704, 1087, 1092, 709), (569, 568, 570, 571), (1083, 902, 909, 1088), (510, 693, 698, 511), (903, 569, 571, 910), (699, 1082, 1087, 704), (567, 566, 568, 569), (1078, 895, 902, 1083), (509, 688, 693, 510), (896, 567, 569, 903), (694, 1077, 1082, 699), (565, 564, 566, 567), (1073, 888, 895, 1078), (508, 683, 688, 509), (889, 565, 567, 896), (689, 1072, 1077, 694), (563, 562, 564, 565), (1068, 881, 888, 1073), (506, 678, 683, 508), (882, 563, 565, 889), (684, 1067, 1072, 689), (561, 560, 562, 563), (1063, 874, 881, 1068), (505, 673, 678, 506), (875, 561, 563, 882), (679, 1062, 1067, 684), (559, 558, 560, 561), (1058, 867, 874, 1063), (504, 668, 673, 505), (868, 559, 561, 875), (674, 1057, 1062, 679), (557, 556, 558, 559), (1053, 860, 867, 1058), (502, 663, 668, 504), (861, 557, 559, 868), (669, 1052, 1057, 674), (555, 554, 556, 557), (1048, 853, 860, 1053), (500, 658, 663, 502), (854, 555, 557, 861), (664, 1047, 1052, 669), (553, 552, 554, 555), (1043, 846, 853, 1048), (499, 653, 658, 500), (847, 553, 555, 854), (659, 1042, 1047, 664), (551, 550, 552, 553), (1038, 839, 846, 1043), (497, 648, 653, 499), (840, 551, 553, 847), (654, 1037, 1042, 659), (549, 548, 550, 551), (1033, 832, 839, 1038), (495, 643, 648, 497), (833, 549, 551, 840), (649, 1032, 1037, 654), (547, 546, 548, 549), (1028, 825, 832, 1033), (494, 638, 643, 495), (826, 547, 549, 833), (644, 1027, 1032, 649), (545, 544, 546, 547), (1023, 818, 825, 1028), (493, 633, 638, 494), (819, 545, 547, 826), (639, 1022, 1027, 644), (543, 542, 544, 545), (1018, 811, 818, 1023), (492, 628, 633, 493), (812, 543, 545, 819), (634, 1017, 1022, 639), (541, 540, 542, 543), (1013, 804, 811, 1018), (490, 623, 628, 492), (805, 541, 543, 812), (629, 1012, 1017, 634), (539, 538, 540, 541), (1008, 797, 804, 1013), (489, 618, 623, 490), (798, 539, 541, 805), (624, 1007, 1012, 629), (537, 536, 538, 539), (1003, 790, 797, 1008), (488, 613, 618, 489), (791, 537, 539, 798), (619, 1002, 1007, 624), (535, 534, 536, 537), (998, 783, 790, 1003), (487, 608, 613, 488), (784, 535, 537, 791), (614, 997, 1002, 619), (533, 532, 534, 535), (993, 776, 783, 998), (486, 603, 608, 487), (777, 533, 535, 784), (609, 992, 997, 614), (531, 530, 532, 533), (988, 769, 776, 993), (484, 598, 603, 486), (770, 531, 533, 777), (604, 987, 992, 609), (529, 528, 530, 531), (983, 762, 769, 988), (483, 593, 598, 484), (763, 529, 531, 770), (599, 982, 987, 604), (527, 526, 528, 529), (978, 755, 762, 983), (972, 749, 755, 978), (756, 527, 529, 763), (966, 587, 524, 748), (524, 525, 526, 527), (744, 588, 590, 747), (747, 590, 591, 746), (746, 591, 592, 745), (745, 592, 589, 743), (739, 744, 747, 742), (742, 747, 746, 741), (741, 746, 745, 740), (740, 745, 743, 738), (734, 739, 742, 737), (737, 742, 741, 736), (736, 741, 740, 735), (735, 740, 738, 733), (729, 734, 737, 732), (732, 737, 736, 731), (731, 736, 735, 730), (730, 735, 733, 728), (724, 729, 732, 727), (727, 732, 731, 726), (726, 731, 730, 725), (725, 730, 728, 723), (719, 724, 727, 722), (722, 727, 726, 721), (721, 726, 725, 720), (720, 725, 723, 718), (714, 719, 722, 717), (717, 722, 721, 716), (716, 721, 720, 715), (715, 720, 718, 713), (709, 714, 717, 712), (712, 717, 716, 711), (711, 716, 715, 710), (710, 715, 713, 708), (704, 709, 712, 707), (707, 712, 711, 706), (706, 711, 710, 705), (705, 710, 708, 703), (699, 704, 707, 702), (702, 707, 706, 701), (701, 706, 705, 700), (700, 705, 703, 698), (694, 699, 702, 697), (697, 702, 701, 696), (696, 701, 700, 695), (695, 700, 698, 693), (689, 694, 697, 692), (692, 697, 696, 691), (691, 696, 695, 690), (690, 695, 693, 688), (684, 689, 692, 687), (687, 692, 691, 686), (686, 691, 690, 685), (685, 690, 688, 683), (679, 684, 687, 682), (682, 687, 686, 681), (681, 686, 685, 680), (680, 685, 683, 678), (674, 679, 682, 677), (677, 682, 681, 676), (676, 681, 680, 675), (675, 680, 678, 673), (669, 674, 677, 672), (672, 677, 676, 671), (671, 676, 675, 670), (670, 675, 673, 668), (664, 669, 672, 667), (667, 672, 671, 666), (666, 671, 670, 665), (665, 670, 668, 663), (659, 664, 667, 662), (662, 667, 666, 661), (661, 666, 665, 660), (660, 665, 663, 658), (654, 659, 662, 657), (657, 662, 661, 656), (656, 661, 660, 655), (655, 660, 658, 653), (649, 654, 657, 652), (652, 657, 656, 651), (651, 656, 655, 650), (650, 655, 653, 648), (644, 649, 652, 647), (647, 652, 651, 646), (646, 651, 650, 645), (645, 650, 648, 643), (639, 644, 647, 642), (642, 647, 646, 641), (641, 646, 645, 640), (640, 645, 643, 638), (634, 639, 642, 637), (637, 642, 641, 636), (636, 641, 640, 635), (635, 640, 638, 633), (629, 634, 637, 632), (632, 637, 636, 631), (631, 636, 635, 630), (630, 635, 633, 628), (624, 629, 632, 627), (627, 632, 631, 626), (626, 631, 630, 625), (625, 630, 628, 623), (619, 624, 627, 622), (622, 627, 626, 621), (621, 626, 625, 620), (620, 625, 623, 618), (614, 619, 622, 617), (617, 622, 621, 616), (616, 621, 620, 615), (615, 620, 618, 613), (609, 614, 617, 612), (612, 617, 616, 611), (611, 616, 615, 610), (610, 615, 613, 608), (604, 609, 612, 607), (607, 612, 611, 606), (606, 611, 610, 605), (605, 610, 608, 603), (599, 604, 607, 602), (602, 607, 606, 601), (601, 606, 605, 600), (600, 605, 603, 598), (594, 599, 602, 597), (597, 602, 601, 596), (596, 601, 600, 595), (595, 600, 598, 593), (588, 594, 597, 590), (590, 597, 596, 591), (591, 596, 595, 592), (592, 595, 593, 589), (522, 743, 589, 482), (966, 748, 750, 971), (971, 750, 751, 970), (970, 751, 752, 969), (969, 752, 753, 968), (968, 753, 754, 967), (967, 754, 749, 965), (959, 966, 971, 964), (964, 971, 970, 963), (963, 970, 969, 962), (962, 969, 968, 961), (961, 968, 967, 960), (960, 967, 965, 958), (952, 959, 964, 957), (957, 964, 963, 956), (956, 963, 962, 955), (955, 962, 961, 954), (954, 961, 960, 953), (953, 960, 958, 951), (945, 952, 957, 950), (950, 957, 956, 949), (949, 956, 955, 948), (948, 955, 954, 947), (947, 954, 953, 946), (946, 953, 951, 944), (938, 945, 950, 943), (943, 950, 949, 942), (942, 949, 948, 941), (941, 948, 947, 940), (940, 947, 946, 939), (939, 946, 944, 937), (931, 938, 943, 936), (936, 943, 942, 935), (935, 942, 941, 934), (934, 941, 940, 933), (933, 940, 939, 932), (932, 939, 937, 930), (924, 931, 936, 929), (929, 936, 935, 928), (928, 935, 934, 927), (927, 934, 933, 926), (926, 933, 932, 925), (925, 932, 930, 923), (917, 924, 929, 922), (922, 929, 928, 921), (921, 928, 927, 920), (920, 927, 926, 919), (919, 926, 925, 918), (918, 925, 923, 916), (910, 917, 922, 915), (915, 922, 921, 914), (914, 921, 920, 913), (913, 920, 919, 912), (912, 919, 918, 911), (911, 918, 916, 909), (903, 910, 915, 908), (908, 915, 914, 907), (907, 914, 913, 906), (906, 913, 912, 905), (905, 912, 911, 904), (904, 911, 909, 902), (896, 903, 908, 901), (901, 908, 907, 900), (900, 907, 906, 899), (899, 906, 905, 898), (898, 905, 904, 897), (897, 904, 902, 895), (889, 896, 901, 894), (894, 901, 900, 893), (893, 900, 899, 892), (892, 899, 898, 891), (891, 898, 897, 890), (890, 897, 895, 888), (882, 889, 894, 887), (887, 894, 893, 886), (886, 893, 892, 885), (885, 892, 891, 884), (884, 891, 890, 883), (883, 890, 888, 881), (875, 882, 887, 880), (880, 887, 886, 879), (879, 886, 885, 878), (878, 885, 884, 877), (877, 884, 883, 876), (876, 883, 881, 874), (868, 875, 880, 873), (873, 880, 879, 872), (872, 879, 878, 871), (871, 878, 877, 870), (870, 877, 876, 869), (869, 876, 874, 867), (861, 868, 873, 866), (866, 873, 872, 865), (865, 872, 871, 864), (864, 871, 870, 863), (863, 870, 869, 862), (862, 869, 867, 860), (854, 861, 866, 859), (859, 866, 865, 858), (858, 865, 864, 857), (857, 864, 863, 856), (856, 863, 862, 855), (855, 862, 860, 853), (847, 854, 859, 852), (852, 859, 858, 851), (851, 858, 857, 850), (850, 857, 856, 849), (849, 856, 855, 848), (848, 855, 853, 846), (840, 847, 852, 845), (845, 852, 851, 844), (844, 851, 850, 843), (843, 850, 849, 842), (842, 849, 848, 841), (841, 848, 846, 839), (833, 840, 845, 838), (838, 845, 844, 837), (837, 844, 843, 836), (836, 843, 842, 835), (835, 842, 841, 834), (834, 841, 839, 832), (826, 833, 838, 831), (831, 838, 837, 830), (830, 837, 836, 829), (829, 836, 835, 828), (828, 835, 834, 827), (827, 834, 832, 825), (819, 826, 831, 824), (824, 831, 830, 823), (823, 830, 829, 822), (822, 829, 828, 821), (821, 828, 827, 820), (820, 827, 825, 818), (812, 819, 824, 817), (817, 824, 823, 816), (816, 823, 822, 815), (815, 822, 821, 814), (814, 821, 820, 813), (813, 820, 818, 811), (805, 812, 817, 810), (810, 817, 816, 809), (809, 816, 815, 808), (808, 815, 814, 807), (807, 814, 813, 806), (806, 813, 811, 804), (798, 805, 810, 803), (803, 810, 809, 802), (802, 809, 808, 801), (801, 808, 807, 800), (800, 807, 806, 799), (799, 806, 804, 797), (791, 798, 803, 796), (796, 803, 802, 795), (795, 802, 801, 794), (794, 801, 800, 793), (793, 800, 799, 792), (792, 799, 797, 790), (784, 791, 796, 789), (789, 796, 795, 788), (788, 795, 794, 787), (787, 794, 793, 786), (786, 793, 792, 785), (785, 792, 790, 783), (777, 784, 789, 782), (782, 789, 788, 781), (781, 788, 787, 780), (780, 787, 786, 779), (779, 786, 785, 778), (778, 785, 783, 776), (770, 777, 782, 775), (775, 782, 781, 774), (774, 781, 780, 773), (773, 780, 779, 772), (772, 779, 778, 771), (771, 778, 776, 769), (763, 770, 775, 768), (768, 775, 774, 767), (767, 774, 773, 766), (766, 773, 772, 765), (765, 772, 771, 764), (764, 771, 769, 762), (756, 763, 768, 761), (761, 768, 767, 760), (760, 767, 766, 759), (759, 766, 765, 758), (758, 765, 764, 757), (757, 764, 762, 755), (748, 756, 761, 750), (750, 761, 760, 751), (751, 760, 759, 752), (752, 759, 758, 753), (753, 758, 757, 754), (754, 757, 755, 749), (588, 973, 977, 594), (1128, 972, 974, 1131), (1131, 974, 975, 1130), (1130, 975, 976, 1129), (1129, 976, 973, 1127), (1123, 1128, 1131, 1126), (1126, 1131, 1130, 1125), (1125, 1130, 1129, 1124), (1124, 1129, 1127, 1122), (1118, 1123, 1126, 1121), (1121, 1126, 1125, 1120), (1120, 1125, 1124, 1119), (1119, 1124, 1122, 1117), (1113, 1118, 1121, 1116), (1116, 1121, 1120, 1115), (1115, 1120, 1119, 1114), (1114, 1119, 1117, 1112), (1108, 1113, 1116, 1111), (1111, 1116, 1115, 1110), (1110, 1115, 1114, 1109), (1109, 1114, 1112, 1107), (1103, 1108, 1111, 1106), (1106, 1111, 1110, 1105), (1105, 1110, 1109, 1104), (1104, 1109, 1107, 1102), (1098, 1103, 1106, 1101), (1101, 1106, 1105, 1100), (1100, 1105, 1104, 1099), (1099, 1104, 1102, 1097), (1093, 1098, 1101, 1096), (1096, 1101, 1100, 1095), (1095, 1100, 1099, 1094), (1094, 1099, 1097, 1092), (1088, 1093, 1096, 1091), (1091, 1096, 1095, 1090), (1090, 1095, 1094, 1089), (1089, 1094, 1092, 1087), (1083, 1088, 1091, 1086), (1086, 1091, 1090, 1085), (1085, 1090, 1089, 1084), (1084, 1089, 1087, 1082), (1078, 1083, 1086, 1081), (1081, 1086, 1085, 1080), (1080, 1085, 1084, 1079), (1079, 1084, 1082, 1077), (1073, 1078, 1081, 1076), (1076, 1081, 1080, 1075), (1075, 1080, 1079, 1074), (1074, 1079, 1077, 1072), (1068, 1073, 1076, 1071), (1071, 1076, 1075, 1070), (1070, 1075, 1074, 1069), (1069, 1074, 1072, 1067), (1063, 1068, 1071, 1066), (1066, 1071, 1070, 1065), (1065, 1070, 1069, 1064), (1064, 1069, 1067, 1062), (1058, 1063, 1066, 1061), (1061, 1066, 1065, 1060), (1060, 1065, 1064, 1059), (1059, 1064, 1062, 1057), (1053, 1058, 1061, 1056), (1056, 1061, 1060, 1055), (1055, 1060, 1059, 1054), (1054, 1059, 1057, 1052), (1048, 1053, 1056, 1051), (1051, 1056, 1055, 1050), (1050, 1055, 1054, 1049), (1049, 1054, 1052, 1047), (1043, 1048, 1051, 1046), (1046, 1051, 1050, 1045), (1045, 1050, 1049, 1044), (1044, 1049, 1047, 1042), (1038, 1043, 1046, 1041), (1041, 1046, 1045, 1040), (1040, 1045, 1044, 1039), (1039, 1044, 1042, 1037), (1033, 1038, 1041, 1036), (1036, 1041, 1040, 1035), (1035, 1040, 1039, 1034), (1034, 1039, 1037, 1032), (1028, 1033, 1036, 1031), (1031, 1036, 1035, 1030), (1030, 1035, 1034, 1029), (1029, 1034, 1032, 1027), (1023, 1028, 1031, 1026), (1026, 1031, 1030, 1025), (1025, 1030, 1029, 1024), (1024, 1029, 1027, 1022), (1018, 1023, 1026, 1021), (1021, 1026, 1025, 1020), (1020, 1025, 1024, 1019), (1019, 1024, 1022, 1017), (1013, 1018, 1021, 1016), (1016, 1021, 1020, 1015), (1015, 1020, 1019, 1014), (1014, 1019, 1017, 1012), (1008, 1013, 1016, 1011), (1011, 1016, 1015, 1010), (1010, 1015, 1014, 1009), (1009, 1014, 1012, 1007), (1003, 1008, 1011, 1006), (1006, 1011, 1010, 1005), (1005, 1010, 1009, 1004), (1004, 1009, 1007, 1002), (998, 1003, 1006, 1001), (1001, 1006, 1005, 1000), (1000, 1005, 1004, 999), (999, 1004, 1002, 997), (993, 998, 1001, 996), (996, 1001, 1000, 995), (995, 1000, 999, 994), (994, 999, 997, 992), (988, 993, 996, 991), (991, 996, 995, 990), (990, 995, 994, 989), (989, 994, 992, 987), (983, 988, 991, 986), (986, 991, 990, 985), (985, 990, 989, 984), (984, 989, 987, 982), (978, 983, 986, 981), (981, 986, 985, 980), (980, 985, 984, 979), (979, 984, 982, 977), (972, 978, 981, 974), (974, 981, 980, 975), (975, 980, 979, 976), (976, 979, 977, 973), (1128, 965, 749, 972), (1166, 1827, 1831, 1168), (1165, 1828, 1827, 1166), (1170, 1833, 1835, 1172), (1172, 1835, 1837, 1174), (1174, 1837, 1839, 1176), (1176, 1839, 1841, 1178), (1178, 1841, 1843, 1180), (1180, 1843, 1845, 1182), (1182, 1845, 1847, 1184), (1184, 1847, 1849, 1186), (1186, 1849, 1851, 1188), (1188, 1851, 1853, 1190), (1190, 1853, 1855, 1192), (1192, 1855, 1857, 1194), (1194, 1857, 1859, 1196), (1196, 1859, 1861, 1198), (1198, 1861, 1863, 1200), (1200, 1863, 1865, 1202), (1202, 1865, 1867, 1204), (1204, 1867, 1869, 1206), (1206, 1869, 1871, 1208), (1208, 1871, 1873, 1210), (1210, 1873, 1875, 1212), (1212, 1875, 1877, 1214), (1214, 1877, 1879, 1216), (1216, 1879, 1881, 1218), (1218, 1881, 1883, 1220), (1220, 1883, 1885, 1222), (1222, 1885, 1887, 1224), (1224, 1887, 1889, 1226), (1952, 1895, 1433, 1659), (1168, 1831, 1833, 1170), (586, 1227, 1164, 525), (1228, 1165, 1166, 1232), (1164, 1229, 1231, 1167), (584, 1225, 1227, 586), (1225, 1318, 1321, 1227), (582, 1223, 1225, 584), (1319, 1224, 1226, 1322), (1223, 1315, 1318, 1225), (580, 1221, 1223, 582), (1316, 1222, 1224, 1319), (1221, 1312, 1315, 1223), (578, 1219, 1221, 580), (1313, 1220, 1222, 1316), (1219, 1309, 1312, 1221), (576, 1217, 1219, 578), (1310, 1218, 1220, 1313), (1217, 1306, 1309, 1219), (574, 1215, 1217, 576), (1307, 1216, 1218, 1310), (1215, 1303, 1306, 1217), (572, 1213, 1215, 574), (1304, 1214, 1216, 1307), (1213, 1300, 1303, 1215), (570, 1211, 1213, 572), (1301, 1212, 1214, 1304), (1211, 1297, 1300, 1213), (568, 1209, 1211, 570), (1298, 1210, 1212, 1301), (1209, 1294, 1297, 1211), (566, 1207, 1209, 568), (1295, 1208, 1210, 1298), (1207, 1291, 1294, 1209), (564, 1205, 1207, 566), (1292, 1206, 1208, 1295), (1205, 1288, 1291, 1207), (562, 1203, 1205, 564), (1289, 1204, 1206, 1292), (1203, 1285, 1288, 1205), (560, 1201, 1203, 562), (1286, 1202, 1204, 1289), (1201, 1282, 1285, 1203), (558, 1199, 1201, 560), (1283, 1200, 1202, 1286), (1199, 1279, 1282, 1201), (556, 1197, 1199, 558), (1280, 1198, 1200, 1283), (1197, 1276, 1279, 1199), (554, 1195, 1197, 556), (1277, 1196, 1198, 1280), (1195, 1273, 1276, 1197), (552, 1193, 1195, 554), (1274, 1194, 1196, 1277), (1193, 1270, 1273, 1195), (550, 1191, 1193, 552), (1271, 1192, 1194, 1274), (1191, 1267, 1270, 1193), (548, 1189, 1191, 550), (1268, 1190, 1192, 1271), (1189, 1264, 1267, 1191), (546, 1187, 1189, 548), (1265, 1188, 1190, 1268), (1187, 1261, 1264, 1189), (544, 1185, 1187, 546), (1262, 1186, 1188, 1265), (1185, 1258, 1261, 1187), (542, 1183, 1185, 544), (1259, 1184, 1186, 1262), (1183, 1255, 1258, 1185), (540, 1181, 1183, 542), (1256, 1182, 1184, 1259), (1181, 1252, 1255, 1183), (538, 1179, 1181, 540), (1253, 1180, 1182, 1256), (1179, 1249, 1252, 1181), (536, 1177, 1179, 538), (1250, 1178, 1180, 1253), (1177, 1246, 1249, 1179), (534, 1175, 1177, 536), (1247, 1176, 1178, 1250), (1175, 1243, 1246, 1177), (532, 1173, 1175, 534), (1244, 1174, 1176, 1247), (1173, 1240, 1243, 1175), (530, 1171, 1173, 532), (1241, 1172, 1174, 1244), (1171, 1237, 1240, 1173), (528, 1169, 1171, 530), (1238, 1170, 1172, 1241), (1169, 1234, 1237, 1171), (526, 1167, 1169, 528), (1235, 1168, 1170, 1238), (1167, 1231, 1234, 1169), (525, 1164, 1167, 526), (1232, 1166, 1168, 1235), (1322, 1226, 1165, 1228), (1322, 1228, 1230, 1323), (1323, 1230, 1229, 1321), (1319, 1322, 1323, 1320), (1320, 1323, 1321, 1318), (1316, 1319, 1320, 1317), (1317, 1320, 1318, 1315), (1313, 1316, 1317, 1314), (1314, 1317, 1315, 1312), (1310, 1313, 1314, 1311), (1311, 1314, 1312, 1309), (1307, 1310, 1311, 1308), (1308, 1311, 1309, 1306), (1304, 1307, 1308, 1305), (1305, 1308, 1306, 1303), (1301, 1304, 1305, 1302), (1302, 1305, 1303, 1300), (1298, 1301, 1302, 1299), (1299, 1302, 1300, 1297), (1295, 1298, 1299, 1296), (1296, 1299, 1297, 1294), (1292, 1295, 1296, 1293), (1293, 1296, 1294, 1291), (1289, 1292, 1293, 1290), (1290, 1293, 1291, 1288), (1286, 1289, 1290, 1287), (1287, 1290, 1288, 1285), (1283, 1286, 1287, 1284), (1284, 1287, 1285, 1282), (1280, 1283, 1284, 1281), (1281, 1284, 1282, 1279), (1277, 1280, 1281, 1278), (1278, 1281, 1279, 1276), (1274, 1277, 1278, 1275), (1275, 1278, 1276, 1273), (1271, 1274, 1275, 1272), (1272, 1275, 1273, 1270), (1268, 1271, 1272, 1269), (1269, 1272, 1270, 1267), (1265, 1268, 1269, 1266), (1266, 1269, 1267, 1264), (1262, 1265, 1266, 1263), (1263, 1266, 1264, 1261), (1259, 1262, 1263, 1260), (1260, 1263, 1261, 1258), (1256, 1259, 1260, 1257), (1257, 1260, 1258, 1255), (1253, 1256, 1257, 1254), (1254, 1257, 1255, 1252), (1250, 1253, 1254, 1251), (1251, 1254, 1252, 1249), (1247, 1250, 1251, 1248), (1248, 1251, 1249, 1246), (1244, 1247, 1248, 1245), (1245, 1248, 1246, 1243), (1241, 1244, 1245, 1242), (1242, 1245, 1243, 1240), (1238, 1241, 1242, 1239), (1239, 1242, 1240, 1237), (1235, 1238, 1239, 1236), (1236, 1239, 1237, 1234), (1232, 1235, 1236, 1233), (1233, 1236, 1234, 1231), (1228, 1232, 1233, 1230), (1230, 1233, 1231, 1229), (1227, 1321, 1229, 1164), (1162, 1161, 1367, 1368), (1918, 1924, 1547, 1523), (1158, 1157, 1354, 1355), (1445, 1421, 1418, 1442), (1453, 1437, 1434, 1450), (1461, 1445, 1442, 1458), (1469, 1453, 1450, 1466), (1477, 1461, 1458, 1474), (1485, 1469, 1466, 1482), (1493, 1477, 1474, 1490), (1501, 1485, 1482, 1498), (1146, 1145, 1377, 1347), (1525, 1493, 1490, 1522), (1533, 1501, 1498, 1530), (1541, 1517, 1514, 1538), (1549, 1525, 1522, 1546), (1557, 1533, 1530, 1554), (1565, 1541, 1538, 1562), (1573, 1549, 1546, 1570), (1581, 1557, 1554, 1578), (1589, 1565, 1562, 1586), (1597, 1573, 1570, 1594), (1605, 1581, 1578, 1602), (1613, 1589, 1586, 1610), (1144, 1147, 1346, 1348), (1621, 1605, 1602, 1618), (1629, 1613, 1610, 1626), (1637, 1621, 1618, 1634), (1645, 1629, 1626, 1642), (1653, 1637, 1634, 1650), (1661, 1645, 1642, 1658), (1160, 1163, 1369, 1370), (1156, 1159, 1356, 1357), (1672, 1666, 1378, 1379), (1324, 1677, 1681, 1329), (1440, 1426, 1430, 1436), (1381, 1380, 1427, 1439), (1159, 1158, 1355, 1356), (1333, 1667, 1671, 1334), (1424, 1410, 1414, 1420), (1379, 1378, 1411, 1423), (1163, 1162, 1368, 1369), (1822, 1812, 1407, 1409), (491, 1811, 1821, 1328), (1409, 1407, 1647, 1663), (1664, 1648, 1644, 1660), (1817, 1807, 1406, 1408), (1332, 1806, 1816, 1341), (1157, 1132, 1353, 1354), (1408, 1406, 1639, 1655), (1656, 1640, 1636, 1652), (1812, 1802, 1405, 1407), (1327, 1801, 1811, 491), (1161, 1133, 1366, 1367), (1407, 1405, 1631, 1647), (1648, 1632, 1628, 1644), (1807, 1797, 1404, 1406), (1331, 1796, 1806, 1332), (1132, 1134, 1352, 1353), (1406, 1404, 1623, 1639), (1640, 1624, 1620, 1636), (1802, 1792, 1403, 1405), (1338, 1791, 1801, 1327), (1133, 1135, 1365, 1366), (1405, 1403, 1615, 1631), (1632, 1616, 1612, 1628), (1732, 1726, 1390, 1391), (507, 1786, 1796, 1331), (1134, 1136, 1351, 1352), (1404, 1402, 1607, 1623), (1624, 1608, 1604, 1620), (1797, 1787, 1402, 1404), (1325, 1727, 1731, 1336), (1520, 1506, 1510, 1516), (1391, 1390, 1507, 1519), (1147, 1146, 1347, 1346), (1792, 1777, 1400, 1403), (1326, 1776, 1791, 1338), (1135, 1137, 1364, 1365), (1403, 1400, 1591, 1615), (1616, 1592, 1588, 1612), (1787, 1772, 1399, 1402), (1340, 1771, 1786, 507), (1136, 1138, 1350, 1351), (1402, 1399, 1583, 1607), (1608, 1584, 1580, 1604), (1782, 1767, 1398, 1401), (1345, 1766, 1781, 523), (1137, 1139, 1363, 1364), (1401, 1398, 1575, 1599), (1600, 1576, 1572, 1596), (1777, 1762, 1397, 1400), (1337, 1761, 1776, 1326), (1145, 1140, 1376, 1377), (1400, 1397, 1567, 1591), (1592, 1568, 1564, 1588), (1772, 1757, 1396, 1399), (1339, 1756, 1771, 1340), (1138, 1141, 1349, 1350), (1399, 1396, 1559, 1583), (1584, 1560, 1556, 1580), (1767, 1752, 1395, 1398), (520, 1751, 1766, 1345), (1139, 1142, 1362, 1363), (1398, 1395, 1551, 1575), (1576, 1552, 1548, 1572), (1762, 1747, 1394, 1397), (485, 1746, 1761, 1337), (1140, 1143, 1375, 1376), (1397, 1394, 1543, 1567), (1568, 1544, 1540, 1564), (1757, 1742, 1393, 1396), (503, 1741, 1756, 1339), (1141, 1144, 1348, 1349), (1396, 1393, 1535, 1559), (1560, 1536, 1532, 1556), (1752, 1737, 1392, 1395), (518, 1736, 1751, 520), (1142, 1148, 1361, 1362), (1395, 1392, 1527, 1551), (1552, 1528, 1524, 1548), (523, 1781, 1727, 1325), (1336, 1731, 1746, 485), (1143, 1149, 1374, 1375), (1394, 1391, 1519, 1543), (1544, 1520, 1516, 1540), (1742, 1722, 1389, 1393), (501, 1721, 1741, 503), (1390, 1401, 1599, 1507), (1393, 1389, 1503, 1535), (1536, 1504, 1500, 1532), (1747, 1732, 1391, 1394), (1344, 1716, 1736, 518), (1148, 1150, 1360, 1361), (1392, 1388, 1495, 1527), (1528, 1496, 1492, 1524), (1737, 1717, 1388, 1392), (1726, 1782, 1401, 1390), (1517, 1509, 1512, 1514), (1506, 1600, 1596, 1510), (1509, 1597, 1594, 1512), (1722, 1712, 1387, 1389), (1330, 1711, 1721, 501), (1149, 1151, 1373, 1374), (1389, 1387, 1487, 1503), (1504, 1488, 1484, 1500), (1717, 1707, 1386, 1388), (1343, 1706, 1716, 1344), (1150, 1152, 1359, 1360), (1388, 1386, 1479, 1495), (1496, 1480, 1476, 1492), (1712, 1702, 1385, 1387), (498, 1701, 1711, 1330), (1151, 1153, 1372, 1373), (1387, 1385, 1471, 1487), (1488, 1472, 1468, 1484), (1707, 1697, 1384, 1386), (1335, 1696, 1706, 1343), (1152, 1154, 1358, 1359), (1386, 1384, 1463, 1479), (1480, 1464, 1460, 1476), (1702, 1692, 1383, 1385), (496, 1691, 1701, 498), (1153, 1155, 1371, 1372), (1385, 1383, 1455, 1471), (1472, 1456, 1452, 1468), (1697, 1687, 1382, 1384), (1342, 1686, 1696, 1335), (1154, 1156, 1357, 1358), (1384, 1382, 1447, 1463), (1464, 1448, 1444, 1460), (1328, 1821, 1677, 1324), (1329, 1681, 1691, 496), (1155, 1160, 1370, 1371), (1383, 1381, 1439, 1455), (1456, 1440, 1436, 1452), (1692, 1682, 1381, 1383), (1334, 1671, 1686, 1342), (1380, 1409, 1663, 1427), (1382, 1379, 1423, 1447), (1448, 1424, 1420, 1444), (1687, 1672, 1379, 1382), (1676, 1822, 1409, 1380), (1437, 1429, 1432, 1434), (1426, 1664, 1660, 1430), (1429, 1661, 1658, 1432), (1666, 1817, 1408, 1378), (1421, 1413, 1416, 1418), (1410, 1656, 1652, 1414), (1413, 1653, 1650, 1416), (1682, 1676, 1380, 1381), (1664, 1426, 1428, 1665), (1665, 1428, 1427, 1663), (1661, 1429, 1431, 1662), (1662, 1431, 1430, 1660), (1895, 1896, 1435, 1433), (1659, 1433, 1432, 1658), (1656, 1410, 1412, 1657), (1657, 1412, 1411, 1655), (1653, 1413, 1415, 1654), (1654, 1415, 1414, 1652), (1891, 1892, 1419, 1417), (1651, 1417, 1416, 1650), (1648, 1664, 1665, 1649), (1649, 1665, 1663, 1647), (1645, 1661, 1662, 1646), (1646, 1662, 1660, 1644), (1953, 1949, 1132, 1157), (1643, 1659, 1658, 1642), (1640, 1656, 1657, 1641), (1641, 1657, 1655, 1639), (1637, 1653, 1654, 1638), (1638, 1654, 1652, 1636), (1951, 1947, 1133, 1161), (1635, 1651, 1650, 1634), (1632, 1648, 1649, 1633), (1633, 1649, 1647, 1631), (1629, 1645, 1646, 1630), (1630, 1646, 1644, 1628), (1949, 1945, 1134, 1132), (1627, 1643, 1642, 1626), (1624, 1640, 1641, 1625), (1625, 1641, 1639, 1623), (1621, 1637, 1638, 1622), (1622, 1638, 1636, 1620), (1947, 1943, 1135, 1133), (1619, 1635, 1634, 1618), (1616, 1632, 1633, 1617), (1617, 1633, 1631, 1615), (1613, 1629, 1630, 1614), (1614, 1630, 1628, 1612), (1945, 1941, 1136, 1134), (1611, 1627, 1626, 1610), (1608, 1624, 1625, 1609), (1609, 1625, 1623, 1607), (1605, 1621, 1622, 1606), (1606, 1622, 1620, 1604), (1943, 1939, 1137, 1135), (1603, 1619, 1618, 1602), (1600, 1506, 1508, 1601), (1601, 1508, 1507, 1599), (1597, 1509, 1511, 1598), (1598, 1511, 1510, 1596), (1915, 1916, 1515, 1513), (1595, 1513, 1512, 1594), (1592, 1616, 1617, 1593), (1593, 1617, 1615, 1591), (1589, 1613, 1614, 1590), (1590, 1614, 1612, 1588), (1941, 1935, 1138, 1136), (1587, 1611, 1610, 1586), (1584, 1608, 1609, 1585), (1585, 1609, 1607, 1583), (1581, 1605, 1606, 1582), (1582, 1606, 1604, 1580), (1939, 1933, 1139, 1137), (1579, 1603, 1602, 1578), (1576, 1600, 1601, 1577), (1577, 1601, 1599, 1575), (1573, 1597, 1598, 1574), (1574, 1598, 1596, 1572), (1937, 1931, 1140, 1145), (1571, 1595, 1594, 1570), (1568, 1592, 1593, 1569), (1569, 1593, 1591, 1567), (1565, 1589, 1590, 1566), (1566, 1590, 1588, 1564), (1935, 1929, 1141, 1138), (1563, 1587, 1586, 1562), (1560, 1584, 1585, 1561), (1561, 1585, 1583, 1559), (1557, 1581, 1582, 1558), (1558, 1582, 1580, 1556), (1933, 1927, 1142, 1139), (1555, 1579, 1578, 1554), (1552, 1576, 1577, 1553), (1553, 1577, 1575, 1551), (1549, 1573, 1574, 1550), (1550, 1574, 1572, 1548), (1931, 1925, 1143, 1140), (1547, 1571, 1570, 1546), (1544, 1568, 1569, 1545), (1545, 1569, 1567, 1543), (1541, 1565, 1566, 1542), (1542, 1566, 1564, 1540), (1929, 1923, 1144, 1141), (1539, 1563, 1562, 1538), (1536, 1560, 1561, 1537), (1537, 1561, 1559, 1535), (1533, 1557, 1558, 1534), (1534, 1558, 1556, 1532), (1927, 1921, 1148, 1142), (1531, 1555, 1554, 1530), (1528, 1552, 1553, 1529), (1529, 1553, 1551, 1527), (1525, 1549, 1550, 1526), (1526, 1550, 1548, 1524), (1925, 1919, 1149, 1143), (1523, 1547, 1546, 1522), (1520, 1544, 1545, 1521), (1521, 1545, 1543, 1519), (1517, 1541, 1542, 1518), (1518, 1542, 1540, 1516), (1923, 1917, 1147, 1144), (1515, 1539, 1538, 1514), (1504, 1536, 1537, 1505), (1505, 1537, 1535, 1503), (1501, 1533, 1534, 1502), (1502, 1534, 1532, 1500), (1921, 1913, 1150, 1148), (1499, 1531, 1530, 1498), (1496, 1528, 1529, 1497), (1497, 1529, 1527, 1495), (1493, 1525, 1526, 1494), (1494, 1526, 1524, 1492), (1919, 1911, 1151, 1149), (1491, 1523, 1522, 1490), (1506, 1520, 1521, 1508), (1508, 1521, 1519, 1507), (1509, 1517, 1518, 1511), (1511, 1518, 1516, 1510), (1916, 1922, 1539, 1515), (1513, 1515, 1514, 1512), (1488, 1504, 1505, 1489), (1489, 1505, 1503, 1487), (1485, 1501, 1502, 1486), (1486, 1502, 1500, 1484), (1913, 1909, 1152, 1150), (1483, 1499, 1498, 1482), (1480, 1496, 1497, 1481), (1481, 1497, 1495, 1479), (1477, 1493, 1494, 1478), (1478, 1494, 1492, 1476), (1911, 1907, 1153, 1151), (1475, 1491, 1490, 1474), (1472, 1488, 1489, 1473), (1473, 1489, 1487, 1471), (1469, 1485, 1486, 1470), (1470, 1486, 1484, 1468), (1909, 1905, 1154, 1152), (1467, 1483, 1482, 1466), (1464, 1480, 1481, 1465), (1465, 1481, 1479, 1463), (1461, 1477, 1478, 1462), (1462, 1478, 1476, 1460), (1907, 1903, 1155, 1153), (1459, 1475, 1474, 1458), (1456, 1472, 1473, 1457), (1457, 1473, 1471, 1455), (1453, 1469, 1470, 1454), (1454, 1470, 1468, 1452), (1905, 1901, 1156, 1154), (1451, 1467, 1466, 1450), (1448, 1464, 1465, 1449), (1449, 1465, 1463, 1447), (1445, 1461, 1462, 1446), (1446, 1462, 1460, 1444), (1903, 1899, 1160, 1155), (1443, 1459, 1458, 1442), (1440, 1456, 1457, 1441), (1441, 1457, 1455, 1439), (1437, 1453, 1454, 1438), (1438, 1454, 1452, 1436), (1901, 1897, 1159, 1156), (1435, 1451, 1450, 1434), (1424, 1448, 1449, 1425), (1425, 1449, 1447, 1423), (1421, 1445, 1446, 1422), (1422, 1446, 1444, 1420), (1899, 1893, 1163, 1160), (1419, 1443, 1442, 1418), (1426, 1440, 1441, 1428), (1428, 1441, 1439, 1427), (1429, 1437, 1438, 1431), (1431, 1438, 1436, 1430), (1896, 1900, 1451, 1435), (1433, 1435, 1434, 1432), (1410, 1424, 1425, 1412), (1412, 1425, 1423, 1411), (1413, 1421, 1422, 1415), (1415, 1422, 1420, 1414), (1892, 1898, 1443, 1419), (1417, 1419, 1418, 1416), (1378, 1408, 1655, 1411), (1822, 1676, 1678, 1825), (1825, 1678, 1679, 1824), (1824, 1679, 1680, 1823), (1823, 1680, 1677, 1821), (1817, 1666, 1668, 1820), (1820, 1668, 1669, 1819), (1819, 1669, 1670, 1818), (1818, 1670, 1667, 1816), (1812, 1822, 1825, 1815), (1815, 1825, 1824, 1814), (1814, 1824, 1823, 1813), (1813, 1823, 1821, 1811), (1807, 1817, 1820, 1810), (1810, 1820, 1819, 1809), (1809, 1819, 1818, 1808), (1808, 1818, 1816, 1806), (1802, 1812, 1815, 1805), (1805, 1815, 1814, 1804), (1804, 1814, 1813, 1803), (1803, 1813, 1811, 1801), (1797, 1807, 1810, 1800), (1800, 1810, 1809, 1799), (1799, 1809, 1808, 1798), (1798, 1808, 1806, 1796), (1792, 1802, 1805, 1795), (1795, 1805, 1804, 1794), (1794, 1804, 1803, 1793), (1793, 1803, 1801, 1791), (1787, 1797, 1800, 1790), (1790, 1800, 1799, 1789), (1789, 1799, 1798, 1788), (1788, 1798, 1796, 1786), (1782, 1726, 1728, 1785), (1785, 1728, 1729, 1784), (1784, 1729, 1730, 1783), (1783, 1730, 1727, 1781), (1777, 1792, 1795, 1780), (1780, 1795, 1794, 1779), (1779, 1794, 1793, 1778), (1778, 1793, 1791, 1776), (1772, 1787, 1790, 1775), (1775, 1790, 1789, 1774), (1774, 1789, 1788, 1773), (1773, 1788, 1786, 1771), (1767, 1782, 1785, 1770), (1770, 1785, 1784, 1769), (1769, 1784, 1783, 1768), (1768, 1783, 1781, 1766), (1762, 1777, 1780, 1765), (1765, 1780, 1779, 1764), (1764, 1779, 1778, 1763), (1763, 1778, 1776, 1761), (1757, 1772, 1775, 1760), (1760, 1775, 1774, 1759), (1759, 1774, 1773, 1758), (1758, 1773, 1771, 1756), (1752, 1767, 1770, 1755), (1755, 1770, 1769, 1754), (1754, 1769, 1768, 1753), (1753, 1768, 1766, 1751), (1747, 1762, 1765, 1750), (1750, 1765, 1764, 1749), (1749, 1764, 1763, 1748), (1748, 1763, 1761, 1746), (1742, 1757, 1760, 1745), (1745, 1760, 1759, 1744), (1744, 1759, 1758, 1743), (1743, 1758, 1756, 1741), (1737, 1752, 1755, 1740), (1740, 1755, 1754, 1739), (1739, 1754, 1753, 1738), (1738, 1753, 1751, 1736), (1732, 1747, 1750, 1735), (1735, 1750, 1749, 1734), (1734, 1749, 1748, 1733), (1733, 1748, 1746, 1731), (1722, 1742, 1745, 1725), (1725, 1745, 1744, 1724), (1724, 1744, 1743, 1723), (1723, 1743, 1741, 1721), (1717, 1737, 1740, 1720), (1720, 1740, 1739, 1719), (1719, 1739, 1738, 1718), (1718, 1738, 1736, 1716), (1726, 1732, 1735, 1728), (1728, 1735, 1734, 1729), (1729, 1734, 1733, 1730), (1730, 1733, 1731, 1727), (1712, 1722, 1725, 1715), (1715, 1725, 1724, 1714), (1714, 1724, 1723, 1713), (1713, 1723, 1721, 1711), (1707, 1717, 1720, 1710), (1710, 1720, 1719, 1709), (1709, 1719, 1718, 1708), (1708, 1718, 1716, 1706), (1702, 1712, 1715, 1705), (1705, 1715, 1714, 1704), (1704, 1714, 1713, 1703), (1703, 1713, 1711, 1701), (1697, 1707, 1710, 1700), (1700, 1710, 1709, 1699), (1699, 1709, 1708, 1698), (1698, 1708, 1706, 1696), (1692, 1702, 1705, 1695), (1695, 1705, 1704, 1694), (1694, 1704, 1703, 1693), (1693, 1703, 1701, 1691), (1687, 1697, 1700, 1690), (1690, 1700, 1699, 1689), (1689, 1699, 1698, 1688), (1688, 1698, 1696, 1686), (1682, 1692, 1695, 1685), (1685, 1695, 1694, 1684), (1684, 1694, 1693, 1683), (1683, 1693, 1691, 1681), (1672, 1687, 1690, 1675), (1675, 1690, 1689, 1674), (1674, 1689, 1688, 1673), (1673, 1688, 1686, 1671), (1676, 1682, 1685, 1678), (1678, 1685, 1684, 1679), (1679, 1684, 1683, 1680), (1680, 1683, 1681, 1677), (1666, 1672, 1675, 1668), (1668, 1675, 1674, 1669), (1669, 1674, 1673, 1670), (1670, 1673, 1671, 1667), (1341, 1816, 1667, 1333), (1827, 1828, 1829, 1826), (1831, 1827, 1826, 1830), (1833, 1831, 1830, 1832), (1835, 1833, 1832, 1834), (1837, 1835, 1834, 1836), (1839, 1837, 1836, 1838), (1841, 1839, 1838, 1840), (1843, 1841, 1840, 1842), (1845, 1843, 1842, 1844), (1847, 1845, 1844, 1846), (1849, 1847, 1846, 1848), (1851, 1849, 1848, 1850), (1853, 1851, 1850, 1852), (1855, 1853, 1852, 1854), (1857, 1855, 1854, 1856), (1859, 1857, 1856, 1858), (1861, 1859, 1858, 1860), (1863, 1861, 1860, 1862), (1865, 1863, 1862, 1864), (1867, 1865, 1864, 1866), (1869, 1867, 1866, 1868), (1871, 1869, 1868, 1870), (1873, 1871, 1870, 1872), (1875, 1873, 1872, 1874), (1877, 1875, 1874, 1876), (1879, 1877, 1876, 1878), (1881, 1879, 1878, 1880), (1883, 1881, 1880, 1882), (1885, 1883, 1882, 1884), (1887, 1885, 1884, 1886), (1889, 1887, 1886, 1888), (1828, 1889, 1888, 1829), (1325, 1336, 1826, 1829), (1932, 1938, 1603, 1579), (1920, 1926, 1555, 1531), (1890, 1951, 1161, 1162), (1900, 1904, 1467, 1451), (1942, 1946, 1635, 1619), (1908, 1912, 1499, 1483), (1924, 1930, 1571, 1547), (1936, 1915, 1513, 1595), (1934, 1940, 1611, 1587), (1347, 1377, 1376, 1375, 1374, 1373, 1372, 1371, 1370, 1369, 1368, 1367, 1366, 1365, 1364, 1363, 1362, 1361, 1360, 1359, 1358, 1357, 1356, 1355, 1354, 1353, 1352, 1351, 1350, 1349, 1348, 1346), (1922, 1928, 1563, 1539), (1894, 1953, 1157, 1158), (1926, 1932, 1579, 1555), (1944, 1948, 1643, 1627), (1910, 1918, 1523, 1491), (1946, 1950, 1651, 1635), (1938, 1942, 1619, 1603), (1902, 1906, 1475, 1459), (1898, 1902, 1459, 1443), (1928, 1934, 1587, 1563), (1912, 1920, 1531, 1499), (1948, 1952, 1659, 1643), (1940, 1944, 1627, 1611), (1904, 1908, 1483, 1467), (1897, 1894, 1158, 1159), (1930, 1936, 1595, 1571), (1917, 1914, 1146, 1147), (1914, 1937, 1145, 1146), (1906, 1910, 1491, 1475), (1950, 1891, 1417, 1651), (1953, 1894, 1895, 1952), (1951, 1890, 1891, 1950), (1949, 1953, 1952, 1948), (1947, 1951, 1950, 1946), (1945, 1949, 1948, 1944), (1943, 1947, 1946, 1942), (1941, 1945, 1944, 1940), (1939, 1943, 1942, 1938), (1937, 1914, 1915, 1936), (1935, 1941, 1940, 1934), (1933, 1939, 1938, 1932), (1931, 1937, 1936, 1930), (1929, 1935, 1934, 1928), (1927, 1933, 1932, 1926), (1925, 1931, 1930, 1924), (1923, 1929, 1928, 1922), (1921, 1927, 1926, 1920), (1919, 1925, 1924, 1918), (1917, 1923, 1922, 1916), (1913, 1921, 1920, 1912), (1911, 1919, 1918, 1910), (1914, 1917, 1916, 1915), (1909, 1913, 1912, 1908), (1907, 1911, 1910, 1906), (1905, 1909, 1908, 1904), (1903, 1907, 1906, 1902), (1901, 1905, 1904, 1900), (1899, 1903, 1902, 1898), (1897, 1901, 1900, 1896), (1893, 1899, 1898, 1892), (1894, 1897, 1896, 1895), (1890, 1893, 1892, 1891), (1893, 1890, 1162, 1163)])
me_pawn.polygons.foreach_set('use_smooth', [True] * 1954)
me_pawn.use_remesh_preserve_volume = False
me_pawn.use_remesh_preserve_attributes = False
me_pawn.use_mirror_vertex_groups = False
me_pawn.update()

# ---- objects
ob_pawn = bpy.data.objects.new('Pawn', me_pawn)
ob_lamp = bpy.data.objects.new('Lamp', light_lamp)
ob_camera = bpy.data.objects.new('Camera', cam_camera)

# ---- transforms, parenting, visibility, modifiers, constraints
ob_pawn.location = (0.0, 0.0, 3.978)
ob_pawn.scale = (0.7349, 0.7349, 0.7349)
ob_pawn.lineart.crease_threshold = 0.0
ob_lamp.location = (4.076, 1.005, 5.904)
ob_lamp.rotation_euler = (0.6503, 0.05522, 1.866)
ob_lamp.lock_rotations_4d = False
ob_lamp.empty_display_type = 'ARROWS'
ob_lamp.color = (0.0, 0.0, 0.0, 0.0)
ob_lamp.lineart.crease_threshold = 0.0
ob_camera.location = (7.481, -6.508, 5.344)
ob_camera.rotation_euler = (1.109, 0.0, 0.8149)
ob_camera.lock_rotations_4d = False
ob_camera.empty_display_type = 'ARROWS'
ob_camera.color = (0.0, 0.0, 0.0, 0.0)
ob_camera.display_type = 'WIRE'
ob_camera.lineart.crease_threshold = 0.0

# ---- collection membership
col_collection_1.objects.link(ob_pawn)
col_collection_1.objects.link(ob_lamp)
col_collection_1.objects.link(ob_camera)

# ---- scene / render settings (as saved in the file)
scene.camera = ob_camera
scene.frame_start = 1; scene.frame_end = 250; scene.frame_set(1)
scene.render.engine = 'CYCLES'
scene.render.resolution_percentage = 50
scene.render.dither_intensity = 0.0
scene.cycles.use_denoising = False
scene.cycles.samples = 128
scene.cycles.sampling_pattern = 'TABULATED_SOBOL'
scene.cycles.light_sampling_threshold = 0.0
scene.cycles.use_adaptive_sampling = False
scene.cycles.use_light_tree = False
scene.cycles.blur_glossy = 0.0
scene.cycles.sample_clamp_indirect = 0.0
scene.view_settings.view_transform = 'Standard'
bpy.context.view_layer.update()
